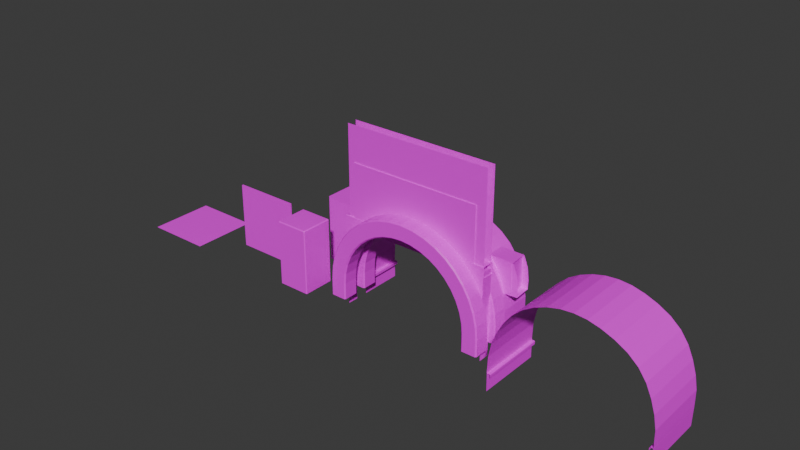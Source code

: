 # Source: BunkerSet.blend  (saved by Blender 4.0.36; exported with 4.5.12 LTS)
import bpy
from mathutils import Matrix  # noqa: F401  (used for matrix-valued properties, if any)

bpy.ops.wm.read_factory_settings(use_empty=True)
scene = bpy.context.scene
scene.name = 'Scene'

# ---- collections
col_collection = bpy.data.collections.new('Collection'); scene.collection.children.link(col_collection)

# ---- images (referenced by path relative to the original .blend; pixels are not part of the script)
import os
ASSET_DIR = os.environ.get("B2B_ASSET_DIR", "")  # directory of the original .blend (textures are referenced by path, not embedded)
HERE = os.path.dirname(os.path.abspath(__file__))  # packed textures are extracted next to this script under _unpacked/

def load_image(name, relpath, width, height, colorspace="sRGB"):
    """Load a texture the original file referenced (path relative to the .blend, or extracted next to this script)."""
    p = next((c for c in (os.path.join(HERE, relpath), os.path.join(ASSET_DIR, relpath)) if relpath and os.path.exists(c)), "")
    if p:
        img = bpy.data.images.load(p, check_existing=True)
        img.name = name
    else:  # same state as the original file: an image datablock whose file is absent (Cycles renders it pink)
        img = bpy.data.images.new(name, width, height)
        img.source = "FILE"
        img.filepath = "//" + (relpath or name)
    img.colorspace_settings.name = colorspace
    return img
img_concrete030_4k_jpg_color_jpg = load_image('Concrete030_4K-JPG_Color.jpg', 'Concrete030_4K-JPG_Color.jpg', 1024, 1024, 'sRGB')
img_concrete030_4k_jpg_normalgl_jpg = load_image('Concrete030_4K-JPG_NormalGL.jpg', 'Concrete030_4K-JPG_NormalGL.jpg', 1024, 1024, 'sRGB')
img_tape001_4k_jpg_color_jpg = load_image('Tape001_4K-JPG_Color.jpg', 'Tape001_4K-JPG_Color.jpg', 1024, 1024, 'sRGB')

# ---- materials (node trees are filled in below, after node groups)
mat_concrete = bpy.data.materials.new('Concrete')
mat_concrete.use_transparent_shadow = False
mat_metall_01 = bpy.data.materials.new('Metall 01')
mat_metall_01.use_transparent_shadow = False
mat_metall_02 = bpy.data.materials.new('Metall 02')
mat_metall_02.use_transparent_shadow = False
mat_light = bpy.data.materials.new('Light')
mat_light.use_transparent_shadow = False
mat_warning = bpy.data.materials.new('Warning')
mat_warning.use_transparent_shadow = False

# ---- node groups
ng_auto_smooth = bpy.data.node_groups.new('Auto Smooth', 'GeometryNodeTree')
_s = ng_auto_smooth.interface.new_socket(name='Geometry', in_out='OUTPUT', socket_type='NodeSocketGeometry')
_s = ng_auto_smooth.interface.new_socket(name='Geometry', in_out='INPUT', socket_type='NodeSocketGeometry')
_s = ng_auto_smooth.interface.new_socket(name='Angle', in_out='INPUT', socket_type='NodeSocketFloat')
_s.subtype = 'ANGLE'
_s.min_value = 0.0
_s.max_value = 3.142
ng_auto_smooth.is_modifier = True
_N = ng_auto_smooth.nodes; _L = ng_auto_smooth.links
n0 = _N.new('NodeGroupOutput'); n0.name = 'Group Output'; n0.location = (480, -100)
n1 = _N.new('NodeGroupInput'); n1.name = 'Group Input'; n1.location = (-420, -300)
n2 = _N.new('NodeGroupInput'); n2.name = 'Group Input.001'; n2.location = (-60, -100)
n3 = _N.new('GeometryNodeSetShadeSmooth'); n3.name = 'Set Shade Smooth'; n3.location = (120, -100)
n3.domain = 'EDGE'
n4 = _N.new('GeometryNodeSetShadeSmooth'); n4.name = 'Set Shade Smooth.001'; n4.location = (300, -100)
n5 = _N.new('GeometryNodeInputMeshEdgeAngle'); n5.name = 'Edge Angle'; n5.location = (-420, -220)
n6 = _N.new('GeometryNodeInputEdgeSmooth'); n6.name = 'Is Edge Smooth'; n6.location = (-60, -160)
n7 = _N.new('GeometryNodeInputShadeSmooth'); n7.name = 'Is Face Smooth'; n7.location = (-240, -340)
n8 = _N.new('FunctionNodeBooleanMath'); n8.name = 'Boolean Math'; n8.location = (-60, -220)
n9 = _N.new('FunctionNodeCompare'); n9.name = 'Compare'; n9.location = (-240, -180)
n9.operation = 'LESS_EQUAL'
_L.new(n5.outputs[0], n9.inputs[0])
_L.new(n4.outputs[0], n0.inputs[0])
_L.new(n1.outputs[1], n9.inputs[1])
_L.new(n9.outputs[0], n8.inputs[0])
_L.new(n7.outputs[0], n8.inputs[1])
_L.new(n2.outputs[0], n3.inputs[0])
_L.new(n6.outputs[0], n3.inputs[1])
_L.new(n3.outputs[0], n4.inputs[0])
_L.new(n8.outputs[0], n3.inputs[2])
n0.is_active_output = True

# ---- material node trees
mat_concrete.use_nodes = True; mat_concrete.node_tree.nodes.clear()
_N = mat_concrete.node_tree.nodes; _L = mat_concrete.node_tree.links
n0 = _N.new('ShaderNodeBsdfPrincipled'); n0.name = 'Principled BSDF'; n0.location = (10, 300)
n0.inputs[3].default_value = 1.45
n1 = _N.new('ShaderNodeOutputMaterial'); n1.name = 'Material Output'; n1.location = (300, 300)
n2 = _N.new('ShaderNodeTexImage'); n2.name = 'Image Texture'; n2.location = (-440, 338)
n2.image = img_concrete030_4k_jpg_color_jpg
n3 = _N.new('ShaderNodeTexImage'); n3.name = 'Image Texture.001'; n3.location = (-437, 23)
n3.image = img_concrete030_4k_jpg_normalgl_jpg
n4 = _N.new('ShaderNodeBump'); n4.name = 'Bump'; n4.location = (-140, 8)
n4.inputs[0].default_value = 0.725
n4.inputs[1].default_value = 1.0
n4.inputs[2].default_value = 1.0
_L.new(n0.outputs[0], n1.inputs[0])
_L.new(n2.outputs[0], n0.inputs[0])
_L.new(n4.outputs[0], n0.inputs[5])
_L.new(n3.outputs[0], n4.inputs[3])
n1.is_active_output = True
mat_metall_01.use_nodes = True; mat_metall_01.node_tree.nodes.clear()
_N = mat_metall_01.node_tree.nodes; _L = mat_metall_01.node_tree.links
n0 = _N.new('ShaderNodeBsdfPrincipled'); n0.name = 'Principled BSDF'; n0.location = (10, 300)
n0.inputs[3].default_value = 1.45
n1 = _N.new('ShaderNodeOutputMaterial'); n1.name = 'Material Output'; n1.location = (300, 300)
_L.new(n0.outputs[0], n1.inputs[0])
n1.is_active_output = True
mat_metall_02.use_nodes = True; mat_metall_02.node_tree.nodes.clear()
_N = mat_metall_02.node_tree.nodes; _L = mat_metall_02.node_tree.links
n0 = _N.new('ShaderNodeBsdfPrincipled'); n0.name = 'Principled BSDF'; n0.location = (10, 300)
n0.inputs[3].default_value = 1.45
n1 = _N.new('ShaderNodeOutputMaterial'); n1.name = 'Material Output'; n1.location = (300, 300)
_L.new(n0.outputs[0], n1.inputs[0])
n1.is_active_output = True
mat_light.use_nodes = True; mat_light.node_tree.nodes.clear()
_N = mat_light.node_tree.nodes; _L = mat_light.node_tree.links
n0 = _N.new('ShaderNodeBsdfPrincipled'); n0.name = 'Principled BSDF'; n0.location = (10, 300)
n0.inputs[3].default_value = 1.45
n1 = _N.new('ShaderNodeOutputMaterial'); n1.name = 'Material Output'; n1.location = (300, 300)
_L.new(n0.outputs[0], n1.inputs[0])
n1.is_active_output = True
mat_warning.use_nodes = True; mat_warning.node_tree.nodes.clear()
_N = mat_warning.node_tree.nodes; _L = mat_warning.node_tree.links
n0 = _N.new('ShaderNodeBsdfPrincipled'); n0.name = 'Principled BSDF'; n0.location = (10, 300)
n0.inputs[3].default_value = 1.45
n1 = _N.new('ShaderNodeOutputMaterial'); n1.name = 'Material Output'; n1.location = (300, 300)
n2 = _N.new('ShaderNodeTexImage'); n2.name = 'Image Texture'; n2.location = (-280, 280)
n2.image = img_tape001_4k_jpg_color_jpg
_L.new(n0.outputs[0], n1.inputs[0])
_L.new(n2.outputs[0], n0.inputs[0])
n1.is_active_output = True

# ---- world
world_world = bpy.data.worlds.new('World'); scene.world = world_world
world_world.use_nodes = True; world_world.node_tree.nodes.clear()
_N = world_world.node_tree.nodes; _L = world_world.node_tree.links
n0 = _N.new('ShaderNodeOutputWorld'); n0.name = 'World Output'; n0.location = (300, 300)
n1 = _N.new('ShaderNodeBackground'); n1.name = 'Background'; n1.location = (10, 300)
n1.inputs[0].default_value = (0.05088, 0.05088, 0.05088, 1.0)
_L.new(n1.outputs[0], n0.inputs[0])
n0.is_active_output = True
world_world.color = (0.05088, 0.05088, 0.05088)
world_world.use_sun_shadow = False
world_world.sun_shadow_jitter_overblur = 0.0

# ---- meshes
me_plane = bpy.data.meshes.new('Plane')
me_plane.from_pydata([(-1.0, -1.0, 0.0), (1.0, -1.0, 0.0), (-1.0, 1.0, 0.0), (1.0, 1.0, 0.0)], [], [(0, 1, 3, 2)])
_uv = me_plane.uv_layers.new(name='UVMap')
_uv.uv.foreach_set('vector', [0.0, 0.0, 1.0, 0.0, 1.0, 1.0, 0.0, 1.0])
me_plane.materials.append(mat_concrete)
me_plane.update()
me_plane_001 = bpy.data.meshes.new('Plane.001')
me_plane_001.from_pydata([(-2.0, -0.025, 1.0), (0.0, -0.025, 1.0), (-2.0, -0.025, -1.0), (-1.192e-07, -0.025, -1.0), (-2.0, 0.025, 1.0), (0.0, 0.025, 1.0), (-2.0, 0.025, -1.0), (-1.192e-07, 0.025, -1.0)], [], [(0, 2, 3, 1), (4, 5, 7, 6), (1, 3, 7, 5), (2, 0, 4, 6), (3, 2, 6, 7), (0, 1, 5, 4)])
_uv = me_plane_001.uv_layers.new(name='UVMap')
_uv.uv.foreach_set('vector', [1.0, -5.96e-08, -5.96e-08, 0.0, 0.0, 1.0, 1.0, 1.0, 1.0, -5.96e-08, 1.0, 1.0, 0.0, 1.0, -5.96e-08, 0.0, 0.05, 1.0, 0.05, -2.186e-09, 0.075, -3.278e-09, 0.075, 1.0, 0.075, 1.0, 0.075, -3.278e-09, 0.1, -4.371e-09, 0.1, 1.0, 4.464e-08, 1.0, 9.313e-10, -4.071e-17, 0.025, -1.093e-09, 0.025, 1.0, 0.025, 1.0, 0.025, -3.814e-10, 0.05, -1.474e-09, 0.05, 1.0])
me_plane_001.materials.append(mat_concrete)
me_plane_001.update()
me_cube = bpy.data.meshes.new('Cube')
me_cube.from_pydata([(-0.4751, -0.9751, 0.0), (-0.4751, -1.0, 0.02487), (-0.5, -0.9751, 0.02487), (-0.4751, -1.0, 1.975), (-0.4751, -0.9751, 2.0), (-0.5, -0.9751, 1.975), (-0.4751, -0.02487, 0.0), (-0.5, -0.02487, 0.02487), (-0.4751, 0.0, 0.02487), (-0.4751, -0.02487, 2.0), (-0.4751, 0.0, 1.975), (-0.5, -0.02487, 1.975), (0.4751, -0.9751, 0.0), (0.5, -0.9751, 0.02487), (0.4751, -1.0, 0.02487), (0.4751, -0.9751, 2.0), (0.4751, -1.0, 1.975), (0.5, -0.9751, 1.975), (0.4751, -0.02487, 0.0), (0.4751, 0.0, 0.02487), (0.5, -0.02487, 0.02487), (0.4751, -0.02487, 2.0), (0.5, -0.02487, 1.975), (0.4751, 0.0, 1.975)], [], [(14, 16, 3, 1), (20, 22, 17, 13), (21, 9, 4, 15), (2, 5, 11, 7), (8, 10, 23, 19), (0, 1, 2), (3, 4, 5), (6, 7, 8), (9, 10, 11), (12, 13, 14), (15, 16, 17), (18, 19, 20), (21, 22, 23), (6, 0, 2, 7), (1, 3, 5, 2), (4, 9, 11, 5), (10, 8, 7, 11), (18, 6, 8, 19), (9, 21, 23, 10), (22, 20, 19, 23), (12, 18, 20, 13), (21, 15, 17, 22), (16, 14, 13, 17), (0, 12, 14, 1), (15, 4, 3, 16), (6, 18, 12, 0)])
_uv = me_cube.uv_layers.new(name='UVMap')
_uv.uv.foreach_set('vector', [0.3002, 0.9897, 0.3002, 0.5858, 0.5785, 0.5858, 0.5785, 0.9897, 0.3002, 0.5785, 0.3002, 0.007285, 0.5785, 0.007285, 0.5785, 0.5785, 0.8641, 0.8714, 0.5858, 0.8714, 0.5858, 0.5931, 0.8641, 0.5931, 0.5931, 0.5785, 0.5931, 0.007285, 0.8714, 0.007285, 0.8714, 0.5785, 0.007285, 0.4039, 0.007285, 0.0, 0.2856, 0.0, 0.2856, 0.4039, 0.5785, 1.0, 0.5785, 0.9897, 0.5858, 0.9948, 0.5858, 0.007285, 0.5931, 0.0, 0.5931, 0.007285, 0.007285, 0.4142, 0.0, 0.4091, 0.007285, 0.4039, 0.8714, 0.0, 0.8787, 0.007285, 0.8714, 0.007285, 0.3002, 1.0, 0.2929, 0.9948, 0.3002, 0.9897, 0.5785, 0.0, 0.5858, 0.007285, 0.5785, 0.007285, 0.2856, 0.4142, 0.2856, 0.4039, 0.2929, 0.4091, 0.3002, 0.0, 0.3002, 0.007285, 0.2929, 0.007285, 0.8714, 0.5858, 0.5931, 0.5858, 0.5931, 0.5785, 0.8714, 0.5785, 0.5858, 0.5785, 0.5858, 0.007285, 0.5931, 0.007285, 0.5931, 0.5785, 0.5931, 0.0, 0.8714, 0.0, 0.8714, 0.007285, 0.5931, 0.007285, 0.8787, 0.007285, 0.8787, 0.5785, 0.8714, 0.5785, 0.8714, 0.007285, 0.2856, 0.4142, 0.007285, 0.4142, 0.007285, 0.4039, 0.2856, 0.4039, 0.5858, 0.8714, 0.8641, 0.8714, 0.8641, 0.8787, 0.5858, 0.8787, 0.3002, 0.007285, 0.3002, 0.5785, 0.2929, 0.5785, 0.2929, 0.007285, 0.5785, 0.5858, 0.3002, 0.5858, 0.3002, 0.5785, 0.5785, 0.5785, 0.3002, 0.0, 0.5785, 0.0, 0.5785, 0.007285, 0.3002, 0.007285, 0.5858, 0.007285, 0.5858, 0.5785, 0.5785, 0.5785, 0.5785, 0.007285, 0.5785, 1.0, 0.3002, 1.0, 0.3002, 0.9897, 0.5785, 0.9897, 0.8641, 0.5931, 0.5858, 0.5931, 0.5858, 0.5858, 0.8641, 0.5858, 0.007285, 0.4142, 0.2856, 0.4142, 0.2856, 0.611, 0.007285, 0.611])
me_cube.materials.append(mat_concrete)
me_cube.update()
me_cube_001 = bpy.data.meshes.new('Cube.001')
me_cube_001.from_pydata([(-2.038, 0.0, 0.5), (-2.0, -0.03765, 0.5), (-2.038, 0.0, 0.0), (-2.0, -0.03765, 0.0), (-2.0, -0.4624, 0.5), (-2.038, -0.5, 0.5), (-2.0, -0.4624, 0.0), (-2.038, -0.5, 0.0), (-2.5, -0.03765, 0.5), (-2.462, 0.0, 0.5), (-2.5, -0.03765, 0.0), (-2.462, 0.0, 0.0), (-2.462, -0.5, 0.5), (-2.5, -0.4624, 0.5), (-2.462, -0.5, 0.0), (-2.5, -0.4624, 0.0), (-2.013, 0.0, 0.8188), (-1.975, -0.03765, 0.8129), (-1.975, -0.4624, 0.8129), (-2.013, -0.5, 0.8188), (-2.469, -0.03765, 0.8911), (-2.432, 0.0, 0.8852), (-2.432, -0.5, 0.8852), (-2.469, -0.4624, 0.8911), (-1.938, 0.0, 1.13), (-1.902, -0.03765, 1.118), (-1.902, -0.4624, 1.118), (-1.938, -0.5, 1.13), (-2.378, -0.03765, 1.273), (-2.342, 0.0, 1.261), (-2.342, -0.5, 1.261), (-2.378, -0.4624, 1.273), (-1.816, 0.0, 1.425), (-1.782, -0.03765, 1.408), (-1.782, -0.4624, 1.408), (-1.816, -0.5, 1.425), (-2.228, -0.03765, 1.635), (-2.194, 0.0, 1.618), (-2.194, -0.5, 1.618), (-2.228, -0.4624, 1.635), (-1.649, 0.0, 1.698), (-1.618, -0.03765, 1.676), (-1.618, -0.4624, 1.676), (-1.649, -0.5, 1.698), (-2.023, -0.03765, 1.969), (-1.992, 0.0, 1.947), (-1.992, -0.5, 1.947), (-2.023, -0.4624, 1.969), (-1.441, 0.0, 1.941), (-1.414, -0.03765, 1.914), (-1.414, -0.4624, 1.914), (-1.441, -0.5, 1.941), (-1.768, -0.03765, 2.268), (-1.741, 0.0, 2.241), (-1.741, -0.5, 2.241), (-1.768, -0.4624, 2.268), (-1.198, 0.0, 2.149), (-1.176, -0.03765, 2.118), (-1.176, -0.4624, 2.118), (-1.198, -0.5, 2.149), (-1.469, -0.03765, 2.523), (-1.447, 0.0, 2.492), (-1.447, -0.5, 2.492), (-1.469, -0.4624, 2.523), (-0.9251, 0.0, 2.316), (-0.908, -0.03765, 2.282), (-0.908, -0.4624, 2.282), (-0.9251, -0.5, 2.316), (-1.135, -0.03765, 2.728), (-1.118, 0.0, 2.694), (-1.118, -0.5, 2.694), (-1.135, -0.4624, 2.728), (-0.6297, 0.0, 2.438), (-0.618, -0.03765, 2.402), (-0.618, -0.4624, 2.402), (-0.6297, -0.5, 2.438), (-0.7725, -0.03765, 2.878), (-0.7609, 0.0, 2.842), (-0.7609, -0.5, 2.842), (-0.7725, -0.4624, 2.878), (-0.3188, 0.0, 2.513), (-0.3129, -0.03765, 2.475), (-0.3129, -0.4624, 2.475), (-0.3188, -0.5, 2.513), (-0.3911, -0.03765, 2.969), (-0.3852, 0.0, 2.932), (-0.3852, -0.5, 2.932), (-0.3911, -0.4624, 2.969), (-2.861e-06, 0.0, 2.538), (-2.861e-06, -0.03765, 2.5), (-2.861e-06, -0.4624, 2.5), (-2.861e-06, -0.5, 2.538), (-2.861e-06, -0.03765, 3.0), (-2.861e-06, 0.0, 2.962), (-2.861e-06, -0.5, 2.962), (-2.861e-06, -0.4624, 3.0), (0.3188, 0.0, 2.513), (0.3129, -0.03765, 2.475), (0.3129, -0.4624, 2.475), (0.3188, -0.5, 2.513), (0.3911, -0.03765, 2.969), (0.3852, 0.0, 2.932), (0.3852, -0.5, 2.932), (0.3911, -0.4624, 2.969), (0.6297, 0.0, 2.438), (0.618, -0.03765, 2.402), (0.618, -0.4624, 2.402), (0.6297, -0.5, 2.438), (0.7725, -0.03765, 2.878), (0.7609, 0.0, 2.842), (0.7609, -0.5, 2.842), (0.7725, -0.4624, 2.878), (0.9251, 0.0, 2.316), (0.908, -0.03765, 2.282), (0.908, -0.4624, 2.282), (0.9251, -0.5, 2.316), (1.135, -0.03765, 2.728), (1.118, 0.0, 2.694), (1.118, -0.5, 2.694), (1.135, -0.4624, 2.728), (1.198, 0.0, 2.149), (1.176, -0.03765, 2.118), (1.176, -0.4624, 2.118), (1.198, -0.5, 2.149), (1.469, -0.03765, 2.523), (1.447, 0.0, 2.492), (1.447, -0.5, 2.492), (1.469, -0.4624, 2.523), (1.441, 0.0, 1.941), (1.414, -0.03765, 1.914), (1.414, -0.4624, 1.914), (1.441, -0.5, 1.941), (1.768, -0.03765, 2.268), (1.741, 0.0, 2.241), (1.741, -0.5, 2.241), (1.768, -0.4624, 2.268), (1.649, 0.0, 1.698), (1.618, -0.03765, 1.676), (1.618, -0.4624, 1.676), (1.649, -0.5, 1.698), (2.023, -0.03765, 1.969), (1.992, 0.0, 1.947), (1.992, -0.5, 1.947), (2.023, -0.4624, 1.969), (1.816, 0.0, 1.425), (1.782, -0.03765, 1.408), (1.782, -0.4624, 1.408), (1.816, -0.5, 1.425), (2.228, -0.03765, 1.635), (2.194, 0.0, 1.618), (2.194, -0.5, 1.618), (2.228, -0.4624, 1.635), (1.938, 0.0, 1.13), (1.902, -0.03765, 1.118), (1.902, -0.4624, 1.118), (1.938, -0.5, 1.13), (2.378, -0.03765, 1.273), (2.342, 0.0, 1.261), (2.342, -0.5, 1.261), (2.378, -0.4624, 1.273), (2.013, 0.0, 0.8188), (1.975, -0.03765, 0.8129), (1.975, -0.4624, 0.8129), (2.013, -0.5, 0.8188), (2.469, -0.03765, 0.8911), (2.432, 0.0, 0.8852), (2.432, -0.5, 0.8852), (2.469, -0.4624, 0.8911), (2.038, 0.0, 0.5), (2.0, -0.03765, 0.5), (2.0, -0.4624, 0.5), (2.038, -0.5, 0.5), (2.5, -0.03765, 0.5), (2.462, 0.0, 0.5), (2.462, -0.5, 0.5), (2.5, -0.4624, 0.5), (2.038, -0.5, 6.071e-06), (2.0, -0.4624, 6.08e-06), (2.5, -0.4624, 5.96e-06), (2.462, -0.5, 5.969e-06), (2.462, 0.0, 5.969e-06), (2.5, -0.03765, 5.96e-06), (2.0, -0.03765, 6.08e-06), (2.038, 0.0, 6.071e-06)], [], [(16, 21, 29, 24), (15, 13, 8, 10), (4, 1, 17, 18), (8, 13, 23, 20), (0, 9, 21, 16), (12, 5, 19, 22), (22, 19, 27, 30), (3, 1, 4, 6), (7, 5, 12, 14), (10, 11, 2, 3, 6, 7, 14, 15), (32, 37, 45, 40), (18, 17, 25, 26), (24, 29, 37, 32), (20, 23, 31, 28), (40, 45, 53, 48), (28, 31, 39, 36), (30, 27, 35, 38), (26, 25, 33, 34), (46, 43, 51, 54), (36, 39, 47, 44), (38, 35, 43, 46), (34, 33, 41, 42), (56, 61, 69, 64), (42, 41, 49, 50), (48, 53, 61, 56), (44, 47, 55, 52), (60, 63, 71, 68), (52, 55, 63, 60), (54, 51, 59, 62), (50, 49, 57, 58), (70, 67, 75, 78), (62, 59, 67, 70), (58, 57, 65, 66), (64, 69, 77, 72), (80, 85, 93, 88), (66, 65, 73, 74), (72, 77, 85, 80), (68, 71, 79, 76), (86, 83, 91, 94), (76, 79, 87, 84), (78, 75, 83, 86), (74, 73, 81, 82), (90, 89, 97, 98), (82, 81, 89, 90), (88, 93, 101, 96), (84, 87, 95, 92), (104, 109, 117, 112), (96, 101, 109, 104), (92, 95, 103, 100), (94, 91, 99, 102), (110, 107, 115, 118), (100, 103, 111, 108), (102, 99, 107, 110), (98, 97, 105, 106), (120, 125, 133, 128), (106, 105, 113, 114), (112, 117, 125, 120), (108, 111, 119, 116), (128, 133, 141, 136), (116, 119, 127, 124), (118, 115, 123, 126), (114, 113, 121, 122), (134, 131, 139, 142), (124, 127, 135, 132), (126, 123, 131, 134), (122, 121, 129, 130), (144, 149, 157, 152), (130, 129, 137, 138), (136, 141, 149, 144), (132, 135, 143, 140), (148, 151, 159, 156), (140, 143, 151, 148), (142, 139, 147, 150), (138, 137, 145, 146), (158, 155, 163, 166), (150, 147, 155, 158), (146, 145, 153, 154), (152, 157, 165, 160), (168, 173, 180, 183), (154, 153, 161, 162), (160, 165, 173, 168), (156, 159, 167, 164), (182, 183, 180, 181, 178, 179, 176, 177), (164, 167, 175, 172), (166, 163, 171, 174), (162, 161, 169, 170), (172, 175, 178, 181), (174, 171, 176, 179), (170, 169, 182, 177), (5, 7, 6, 4), (1, 3, 2, 0), (14, 12, 13, 15), (9, 11, 10, 8), (12, 22, 23, 13), (21, 9, 8, 20), (17, 1, 0, 16), (4, 18, 19, 5), (16, 24, 25, 17), (27, 19, 18, 26), (20, 28, 29, 21), (22, 30, 31, 23), (30, 38, 39, 31), (37, 29, 28, 36), (26, 34, 35, 27), (24, 32, 33, 25), (38, 46, 47, 39), (45, 37, 36, 44), (34, 42, 43, 35), (32, 40, 41, 33), (40, 48, 49, 41), (51, 43, 42, 50), (44, 52, 53, 45), (46, 54, 55, 47), (54, 62, 63, 55), (61, 53, 52, 60), (50, 58, 59, 51), (48, 56, 57, 49), (58, 66, 67, 59), (71, 63, 62, 70), (56, 64, 65, 57), (60, 68, 69, 61), (64, 72, 73, 65), (75, 67, 66, 74), (68, 76, 77, 69), (70, 78, 79, 71), (78, 86, 87, 79), (85, 77, 76, 84), (74, 82, 83, 75), (72, 80, 81, 73), (80, 88, 89, 81), (91, 83, 82, 90), (84, 92, 93, 85), (86, 94, 95, 87), (92, 100, 101, 93), (97, 89, 88, 96), (94, 102, 103, 95), (90, 98, 99, 91), (102, 110, 111, 103), (109, 101, 100, 108), (98, 106, 107, 99), (96, 104, 105, 97), (104, 112, 113, 105), (115, 107, 106, 114), (108, 116, 117, 109), (110, 118, 119, 111), (118, 126, 127, 119), (125, 117, 116, 124), (114, 122, 123, 115), (112, 120, 121, 113), (126, 134, 135, 127), (133, 125, 124, 132), (122, 130, 131, 123), (120, 128, 129, 121), (128, 136, 137, 129), (139, 131, 130, 138), (132, 140, 141, 133), (134, 142, 143, 135), (142, 150, 151, 143), (149, 141, 140, 148), (138, 146, 147, 139), (136, 144, 145, 137), (146, 154, 155, 147), (159, 151, 150, 158), (144, 152, 153, 145), (148, 156, 157, 149), (152, 160, 161, 153), (163, 155, 154, 162), (156, 164, 165, 157), (158, 166, 167, 159), (166, 174, 175, 167), (173, 165, 164, 172), (162, 170, 171, 163), (160, 168, 169, 161), (174, 179, 178, 175), (180, 173, 172, 181), (170, 177, 176, 171), (168, 183, 182, 169), (11, 9, 0, 2)])
_uv = me_cube_001.uv_layers.new(name='UVMap')
_uv.uv.foreach_set('vector', [0.9086, 1.156, 0.8822, 1.323, 0.733, 1.287, 0.7851, 1.127, 0.005378, 0.9625, 0.005378, 0.8943, 0.06605, 0.8943, 0.06605, 0.9625, 1.271, 0.2883, 1.383, 0.2883, 1.383, 0.3683, 1.271, 0.3683, 0.06605, 0.8943, 0.005378, 0.8943, 0.005378, 0.8423, 0.06605, 0.8423, 1.035, 1.166, 1.035, 1.335, 0.8822, 1.323, 0.9086, 1.156, 0.913, -9.652e-08, 0.8342, 1.0, 0.07869, 1.0, -1.404e-07, -1.105e-08, 0.07045, -0.7852, 0.181, -0.7809, 0.181, -0.7334, 0.07045, -0.7376, 1.383, 0.1586, 1.383, 0.2883, 1.271, 0.2883, 1.271, 0.1586, 0.8275, -0.3065, 0.8274, -0.06781, 0.6248, -0.06781, 0.6247, -0.3065, 0.273, 0.7803, 0.2681, 0.7857, 0.2128, 0.7857, 0.2079, 0.7803, 0.2079, 0.7197, 0.2128, 0.7143, 0.2681, 0.7143, 0.273, 0.7197, 0.6678, 1.078, 0.5913, 1.228, 0.4604, 1.148, 0.5595, 1.012, 1.271, 0.3683, 1.383, 0.3683, 1.383, 0.444, 1.271, 0.444, 0.7851, 1.127, 0.733, 1.287, 0.5913, 1.228, 0.6678, 1.078, 0.06605, 0.8423, 0.005378, 0.8423, 0.005378, 0.7942, 0.06605, 0.7942, 0.5595, 1.012, 0.4604, 1.148, 0.3437, 1.049, 0.4629, 0.9294, 0.06605, 0.7942, 0.005378, 0.7942, 0.005378, 0.7512, 0.06605, 0.7512, 0.07045, -0.7376, 0.181, -0.7334, 0.181, -0.6556, 0.07045, -0.6594, 1.271, 0.444, 1.383, 0.444, 1.383, 0.5135, 1.271, 0.5135, 0.07045, -0.5527, 0.181, -0.5492, 0.181, -0.4171, 0.07046, -0.4201, 0.06605, 0.7512, 0.005378, 0.7512, 0.005378, 0.7143, 0.06605, 0.7143, 0.07045, -0.6594, 0.181, -0.6556, 0.181, -0.5492, 0.07045, -0.5527, -0.1798, 0.1612, -0.06777, 0.1612, -0.06777, 0.2297, -0.1798, 0.2297, 0.3805, 0.8328, 0.2441, 0.9319, 0.1639, 0.8011, 0.3141, 0.7246, -0.1798, 0.2297, -0.06777, 0.2297, -0.06777, 0.3047, -0.1798, 0.3047, 0.463, 0.9294, 0.3437, 1.049, 0.2441, 0.9319, 0.3805, 0.8328, 0.9232, 0.5035, 0.8625, 0.5035, 0.8625, 0.4639, 0.9232, 0.4639, 0.9232, 0.4186, 0.8625, 0.4186, 0.8625, 0.3686, 0.9232, 0.3686, 0.9232, 0.4639, 0.8625, 0.4639, 0.8625, 0.4186, 0.9232, 0.4186, 0.07046, -0.4201, 0.181, -0.4171, 0.181, -0.2623, 0.07046, -0.2649, -0.1798, 0.3047, -0.06777, 0.3047, -0.06777, 0.3842, -0.1798, 0.3842, 0.07046, -0.09075, 0.181, -0.08879, 0.181, 0.09923, 0.07046, 0.09789, 0.07046, -0.2649, 0.181, -0.2623, 0.181, -0.08879, 0.07046, -0.09075, -0.1798, 0.3842, -0.06777, 0.3842, -0.06777, 0.4664, -0.1798, 0.4664, 0.3141, 0.7246, 0.1639, 0.8011, 0.1052, 0.6593, 0.2655, 0.6072, 0.2359, 0.4837, 0.06937, 0.5101, 0.05733, 0.3571, 0.2259, 0.3571, -0.1798, 0.4664, -0.06777, 0.4664, -0.06777, 0.5491, -0.1798, 0.5491, 0.2655, 0.6072, 0.1052, 0.6593, 0.06937, 0.5101, 0.2359, 0.4837, 0.9232, 0.3686, 0.8625, 0.3686, 0.8625, 0.3153, 0.9232, 0.3153, 0.07046, 0.2964, 0.181, 0.2971, 0.181, 0.5, 0.07046, 0.5, 0.9232, 0.3153, 0.8625, 0.3153, 0.8625, 0.26, 0.9232, 0.26, 0.07046, 0.09789, 0.181, 0.09923, 0.181, 0.2971, 0.07046, 0.2964, -0.1798, 0.5491, -0.06777, 0.5491, -0.06777, 0.6304, -0.1798, 0.6304, -0.1798, 0.7083, -0.06777, 0.7083, -0.06777, 0.7808, -0.1798, 0.7808, -0.1798, 0.6304, -0.06777, 0.6304, -0.06777, 0.7083, -0.1798, 0.7083, 0.2259, 0.3571, 0.05733, 0.3571, 0.06937, 0.2042, 0.2359, 0.2305, 0.9232, 0.26, 0.8625, 0.26, 0.8625, 0.2039, 0.9232, 0.2039, 0.2655, 0.1071, 0.1052, 0.05497, 0.1639, -0.0868, 0.3141, -0.01026, 0.2359, 0.2305, 0.06937, 0.2042, 0.1052, 0.05497, 0.2655, 0.1071, 0.9232, 0.2039, 0.8625, 0.2039, 0.8625, 0.1486, 0.9232, 0.1486, 0.07046, 0.5, 0.181, 0.5, 0.181, 0.7029, 0.07046, 0.7036, 0.07046, 0.9021, 0.181, 0.9008, 0.181, 1.089, 0.07046, 1.091, 0.9232, 0.1486, 0.8625, 0.1486, 0.8625, 0.09527, 0.9232, 0.09527, 0.07046, 0.7036, 0.181, 0.7029, 0.181, 0.9008, 0.07046, 0.9021, -0.1798, 0.7808, -0.06777, 0.7808, -0.06777, 0.8461, -0.1798, 0.8461, 0.3805, -0.1185, 0.2441, -0.2176, 0.3437, -0.3343, 0.4629, -0.2151, -0.1798, 0.8461, -0.06777, 0.8461, -0.06777, 0.9027, -0.1798, 0.9027, 0.3141, -0.01026, 0.1639, -0.0868, 0.2441, -0.2176, 0.3805, -0.1185, 0.9232, 0.09527, 0.8625, 0.09527, 0.8625, 0.04534, 0.9232, 0.04534, 0.4629, -0.2151, 0.3437, -0.3343, 0.4604, -0.434, 0.5595, -0.2976, 0.9232, 0.04534, 0.8625, 0.04534, 0.8625, 0.0, 0.9232, 0.0, 0.07046, 1.091, 0.181, 1.089, 0.181, 1.262, 0.07046, 1.265, -0.1997, 1.129, -0.3117, 1.129, -0.3117, 1.067, -0.1997, 1.067, 0.07046, 1.42, 0.181, 1.417, 0.181, 1.549, 0.07045, 1.553, 0.9339, 0.0, 0.9946, 0.0, 0.9946, 0.04349, 0.9339, 0.04349, 0.07046, 1.265, 0.181, 1.262, 0.181, 1.417, 0.07046, 1.42, -0.1997, 1.067, -0.3117, 1.067, -0.3117, 0.9965, -0.1997, 0.9965, 0.6678, -0.3639, 0.5913, -0.5141, 0.733, -0.5729, 0.7851, -0.4125, -0.1997, 0.9965, -0.3117, 0.9965, -0.3117, 0.9204, -0.1997, 0.9204, 0.5595, -0.2976, 0.4604, -0.434, 0.5913, -0.5141, 0.6678, -0.3639, 0.9339, 0.04349, 0.9946, 0.04349, 0.9946, 0.09197, 0.9339, 0.09197, 0.9339, 0.1443, 0.9946, 0.1443, 0.9946, 0.199, 0.9339, 0.199, 0.9339, 0.09197, 0.9946, 0.09197, 0.9946, 0.1443, 0.9339, 0.1443, 0.07045, 1.553, 0.181, 1.549, 0.181, 1.656, 0.07045, 1.659, -0.1997, 0.9204, -0.3117, 0.9204, -0.3117, 0.8401, -0.1997, 0.8401, 0.07045, 1.738, 0.181, 1.733, 0.181, 1.781, 0.07045, 1.785, 0.07045, 1.659, 0.181, 1.656, 0.181, 1.733, 0.07045, 1.738, -0.1997, 0.8401, -0.3117, 0.8401, -0.3117, 0.7576, -0.1997, 0.7576, 0.7851, -0.4125, 0.733, -0.5729, 0.8822, -0.6087, 0.9086, -0.4422, 1.035, -0.4521, 1.035, -0.6207, 1.234, -0.6207, 1.234, -0.4521, -0.1997, 0.7576, -0.3117, 0.7576, -0.3117, 0.675, -0.1997, 0.675, 0.9086, -0.4422, 0.8822, -0.6087, 1.035, -0.6207, 1.035, -0.4521, 0.9339, 0.199, 0.9946, 0.199, 0.9946, 0.255, 0.9339, 0.255, 0.2079, 0.7803, 0.203, 0.7857, 0.1478, 0.7857, 0.1429, 0.7803, 0.1429, 0.7197, 0.1478, 0.7143, 0.203, 0.7143, 0.2079, 0.7197, 0.9339, 0.255, 0.9946, 0.255, 0.9946, 0.3108, 0.9339, 0.3108, 0.913, 3.518e-08, 0.8343, 1.0, 0.07872, 1.0, 0.0, 0.0, -0.1997, 0.675, -0.3117, 0.675, -0.3117, 0.5943, -0.1997, 0.5943, 0.9339, 0.3108, 0.9946, 0.3108, 0.9946, 0.381, 0.9339, 0.381, 0.6067, -0.2885, 0.6067, -0.08583, 0.368, -0.08582, 0.368, -0.2885, -0.1997, 0.5943, -0.3117, 0.5943, -0.3117, 0.4684, -0.1997, 0.4684, 0.05092, 0.9003, 0.05092, 0.987, 0.04428, 0.987, 0.04428, 0.9003, -0.838, 1.663, -0.838, 1.899, -0.8561, 1.899, -0.8561, 1.663, 0.6247, -0.3065, 0.6248, -0.06781, 0.6067, -0.06781, 0.6067, -0.3065, 0.7857, 0.7089, 0.8571, 0.7089, 0.8571, 0.7143, 0.7857, 0.7143, 0.3049, 0.0266, 0.06031, -0.6981, 0.05048, -0.6985, 0.3013, 0.02646, 0.7307, 0.7046, 0.7857, 0.7089, 0.7857, 0.7143, 0.7298, 0.7099, -0.838, 1.517, -0.838, 1.663, -0.8561, 1.663, -0.8561, 1.517, 0.04428, 0.9003, 0.04428, 0.8468, 0.05092, 0.8468, 0.05092, 0.9003, -0.8561, 1.517, -0.8561, 1.379, -0.838, 1.379, -0.838, 1.517, 0.05092, 0.7962, 0.05092, 0.8468, 0.04428, 0.8468, 0.04428, 0.7962, 0.7298, 0.7099, 0.6754, 0.6968, 0.677, 0.6917, 0.7307, 0.7046, 0.07045, -0.7852, 0.07045, -0.7376, 0.06063, -0.7379, 0.06063, -0.7856, 0.07045, -0.7376, 0.07045, -0.6594, 0.06063, -0.6598, 0.06063, -0.7379, 0.626, 0.6706, 0.677, 0.6917, 0.6754, 0.6968, 0.6236, 0.6754, 0.04428, 0.7962, 0.04428, 0.7498, 0.05092, 0.7498, 0.05092, 0.7962, -0.8561, 1.379, -0.8561, 1.253, -0.838, 1.253, -0.838, 1.379, 0.07045, -0.6594, 0.07045, -0.5527, 0.06063, -0.553, 0.06063, -0.6598, 0.579, 0.6417, 0.626, 0.6706, 0.6236, 0.6754, 0.5758, 0.6461, 0.1101, -0.9402, 0.1101, -0.809, 0.09794, -0.8094, 0.09794, -0.9406, 1.1, 0.924, 0.9695, 0.8438, 0.9802, 0.8292, 1.109, 0.9079, 0.9695, 0.8438, 0.8528, 0.7441, 0.8656, 0.7313, 0.9802, 0.8292, 0.09794, -0.6463, 0.09794, -0.8094, 0.1101, -0.809, 0.1101, -0.646, 0.9232, 0.5035, 0.9232, 0.4639, 0.9286, 0.4642, 0.9286, 0.5032, 0.8571, 0.5032, 0.8571, 0.4642, 0.8625, 0.4639, 0.8625, 0.5035, 0.8571, 0.4635, 0.8571, 0.4189, 0.8625, 0.4186, 0.8625, 0.4639, 0.9286, 0.4189, 0.9286, 0.4635, 0.9232, 0.4639, 0.9232, 0.4186, 0.1101, -0.646, 0.1101, -0.4551, 0.09794, -0.4554, 0.09794, -0.6463, 0.8528, 0.7441, 0.7531, 0.6274, 0.7677, 0.6167, 0.8656, 0.7313, 0.1101, -0.4551, 0.1101, -0.241, 0.09794, -0.2412, 0.09794, -0.4554, 0.8625, 0.3686, 0.8625, 0.4186, 0.8571, 0.4182, 0.8571, 0.369, 0.7531, 0.6274, 0.6728, 0.4965, 0.689, 0.4882, 0.7677, 0.6167, 0.9232, 0.4186, 0.9232, 0.3686, 0.9286, 0.369, 0.9286, 0.4182, 0.6728, 0.4965, 0.6141, 0.3546, 0.6313, 0.349, 0.689, 0.4882, 0.09794, -0.009228, 0.09794, -0.2412, 0.1101, -0.241, 0.1101, -0.009081, 0.9232, 0.3686, 0.9232, 0.3153, 0.9286, 0.3157, 0.9286, 0.3682, 0.8571, 0.3682, 0.8571, 0.3157, 0.8625, 0.3153, 0.8625, 0.3686, 0.8571, 0.3149, 0.8571, 0.2604, 0.8625, 0.26, 0.8625, 0.3153, 0.9286, 0.2604, 0.9286, 0.3149, 0.9232, 0.3153, 0.9232, 0.26, 0.1101, -0.009081, 0.1101, 0.235, 0.09794, 0.235, 0.09794, -0.009228, 0.6141, 0.3546, 0.5782, 0.2053, 0.5961, 0.2025, 0.6313, 0.349, 0.5782, 0.2053, 0.5662, 0.05227, 0.5843, 0.05227, 0.5961, 0.2025, 0.09794, 0.4853, 0.09794, 0.235, 0.1101, 0.235, 0.1101, 0.4853, 0.9232, 0.26, 0.9232, 0.2039, 0.9286, 0.2043, 0.9286, 0.2595, 0.8571, 0.2595, 0.8571, 0.2043, 0.8625, 0.2039, 0.8625, 0.26, 0.9232, 0.2039, 0.9232, 0.1486, 0.9286, 0.149, 0.9286, 0.2035, 0.5961, -0.09795, 0.5843, 0.05227, 0.5662, 0.05227, 0.5782, -0.1008, 0.8571, 0.2035, 0.8571, 0.149, 0.8625, 0.1486, 0.8625, 0.2039, 0.1101, 0.4853, 0.1101, 0.7356, 0.09794, 0.7357, 0.09794, 0.4853, 0.8571, 0.1482, 0.8571, 0.09568, 0.8625, 0.09527, 0.8625, 0.1486, 0.9286, 0.09568, 0.9286, 0.1482, 0.9232, 0.1486, 0.9232, 0.09527, 0.1101, 0.7356, 0.1101, 0.9797, 0.09794, 0.9799, 0.09794, 0.7357, 0.5782, -0.1008, 0.6141, -0.2501, 0.6313, -0.2445, 0.5961, -0.09795, 0.6141, -0.2501, 0.6728, -0.3919, 0.689, -0.3837, 0.6313, -0.2445, 0.09794, 1.212, 0.09794, 0.9799, 0.1101, 0.9797, 0.1101, 1.212, 0.9232, 0.09527, 0.9232, 0.04534, 0.9286, 0.04572, 0.9286, 0.0949, 0.8571, 0.0949, 0.8571, 0.04572, 0.8625, 0.04534, 0.8625, 0.09527, 0.8571, 0.045, 0.8571, 0.0003424, 0.8625, 0.0, 0.8625, 0.04534, 0.9286, 0.0003424, 0.9286, 0.045, 0.9232, 0.04534, 0.9232, 0.0, 0.1101, 1.212, 0.1101, 1.426, 0.09794, 1.426, 0.09794, 1.212, 0.6728, -0.3919, 0.7531, -0.5228, 0.7677, -0.5122, 0.689, -0.3837, 0.07046, 1.265, 0.07046, 1.42, 0.06063, 1.42, 0.06063, 1.265, 0.537, 0.1084, 0.5011, 0.1504, 0.4968, 0.1472, 0.5332, 0.1046, 0.1101, 1.426, 0.1101, 1.617, 0.09794, 1.617, 0.09794, 1.426, 0.7531, -0.5228, 0.8528, -0.6396, 0.8656, -0.6267, 0.7677, -0.5122, 0.8528, -0.6396, 0.9695, -0.7393, 0.9802, -0.7246, 0.8656, -0.6267, 0.09794, 1.78, 0.09794, 1.617, 0.1101, 1.617, 0.1101, 1.78, 0.5332, 0.1046, 0.5758, 0.06821, 0.579, 0.07257, 0.537, 0.1084, 0.07046, 1.42, 0.07045, 1.553, 0.06063, 1.553, 0.06063, 1.42, 0.07045, 1.553, 0.07045, 1.659, 0.06063, 1.66, 0.06063, 1.553, 0.626, 0.04373, 0.579, 0.07257, 0.5758, 0.06821, 0.6236, 0.03893, 0.1101, 1.78, 0.1101, 1.911, 0.09794, 1.911, 0.09794, 1.78, 0.9695, -0.7393, 1.1, -0.8195, 1.109, -0.8033, 0.9802, -0.7246, 0.1101, 1.911, 0.1101, 2.007, 0.09794, 2.007, 0.09794, 1.911, 0.06063, 1.738, 0.06063, 1.66, 0.07045, 1.659, 0.07045, 1.738, 1.1, -0.8195, 1.242, -0.8782, 1.248, -0.861, 1.109, -0.8033, 0.6236, 0.03893, 0.6754, 0.01748, 0.677, 0.02261, 0.626, 0.04373, 1.242, -0.8782, 1.392, -0.9141, 1.394, -0.8962, 1.248, -0.861, 0.09794, 2.066, 0.09794, 2.007, 0.1101, 2.007, 0.1101, 2.066, 0.6754, 0.01748, 0.7298, 0.004397, 0.7307, 0.009723, 0.677, 0.02261, 0.07045, 1.738, 0.07045, 1.785, 0.06063, 1.786, 0.06063, 1.738, 1.0, 0.2554, 1.0, 0.3103, 0.9946, 0.3108, 0.9946, 0.255, 0.7857, 0.005391, 0.7307, 0.009723, 0.7298, 0.004397, 0.7857, 3.377e-08, 1.027, 0.6418, 1.027, 0.6958, 1.021, 0.6958, 1.021, 0.6418, 1.392, -0.9141, 1.545, -0.9261, 1.545, -0.908, 1.394, -0.8962, 1.0, 0.3108, 1.0, 0.381, 0.9946, 0.381, 0.9946, 0.3108, 0.8571, 0.005391, 0.7857, 0.005391, 0.7857, 3.377e-08, 0.8571, 3.065e-08, 1.027, 0.6958, 1.027, 0.7799, 1.021, 0.7799, 1.021, 0.6958, 1.545, -0.9261, 1.785, -0.9261, 1.785, -0.908, 1.545, -0.908, 1.234, 1.335, 1.035, 1.335, 1.035, 1.166, 1.234, 1.166])
me_cube_001.materials.append(mat_concrete)
me_cube_001.update()
me_cube_002 = bpy.data.meshes.new('Cube.002')
me_cube_002.from_pydata([(-2.296, 1.0, 0.2044), (-2.29, 1.0, -0.4386), (-2.296, -0.9994, 0.2044), (-2.29, -0.9994, -0.4386), (-2.279, 1.0, 0.6097), (-2.279, -0.9994, 0.6097), (-2.201, 1.0, 1.003), (-2.201, -0.9994, 1.003), (-2.065, 1.0, 1.382), (-2.065, -0.9994, 1.382), (-1.877, 1.0, 1.736), (-1.877, -0.9994, 1.736), (-1.643, 1.0, 2.047), (-1.643, -0.9994, 2.047), (-1.364, 1.0, 2.3), (-1.364, -0.9994, 2.3), (-1.047, 1.0, 2.495), (-1.047, -0.9994, 2.495), (-0.708, 1.0, 2.636), (-0.708, -0.9994, 2.636), (-0.3582, 1.0, 2.725), (-0.3582, -0.9994, 2.725), (-3.115e-06, 1.0, 2.754), (-3.115e-06, -0.9994, 2.754), (0.3582, 1.0, 2.725), (0.3582, -0.9994, 2.725), (0.7096, 1.0, 2.635), (0.7096, -0.9994, 2.635), (1.072, 1.0, 2.492), (1.072, -0.9994, 2.492), (1.423, 1.0, 2.293), (1.423, -0.9994, 2.293), (1.719, 1.0, 2.037), (1.719, -0.9994, 2.037), (1.942, 1.0, 1.726), (1.942, -0.9994, 1.726), (2.105, 1.0, 1.372), (2.105, -0.9994, 1.372), (2.226, 1.0, 0.9936), (2.226, -0.9994, 0.9936), (2.297, 1.0, 0.6026), (2.297, -0.9994, 0.6026), (2.302, 1.0, 0.2019), (2.302, -0.9994, 0.2019), (2.29, -0.9994, -0.4386), (2.29, 1.0, -0.4386), (-2.3, -1.0, 0.1), (-2.3, 1.0, 0.1), (-2.2, -1.0, 0.0), (-2.2, 1.0, 0.0), (-2.2, -1.0, 0.08261), (-2.217, -1.0, 0.1), (-2.217, 1.0, 0.1), (-2.2, 1.0, 0.08261), (2.301, -1.0, 0.1), (2.301, 1.0, 0.1), (2.201, -1.0, 0.0), (2.201, 1.0, 0.0), (2.201, -1.0, 0.08261), (2.219, -1.0, 0.1), (2.219, 1.0, 0.1), (2.201, 1.0, 0.08261)], [], [(2, 0, 4, 5), (1, 0, 2, 3), (5, 4, 6, 7), (7, 6, 8, 9), (9, 8, 10, 11), (11, 10, 12, 13), (13, 12, 14, 15), (15, 14, 16, 17), (17, 16, 18, 19), (19, 18, 20, 21), (23, 22, 24, 25), (21, 20, 22, 23), (25, 24, 26, 27), (27, 26, 28, 29), (29, 28, 30, 31), (31, 30, 32, 33), (33, 32, 34, 35), (35, 34, 36, 37), (37, 36, 38, 39), (39, 38, 40, 41), (41, 40, 42, 43), (43, 42, 45, 44), (49, 53, 50, 48), (52, 51, 50, 53), (52, 47, 46, 51), (57, 56, 58, 61), (60, 61, 58, 59), (60, 59, 54, 55)])
_uv = me_cube_002.uv_layers.new(name='UVMap')
_uv.uv.foreach_set('vector', [0.8484, 0.4149, 0.4242, 0.4149, 0.4242, 0.341, 0.8484, 0.341, 0.4242, 0.5309, 0.4242, 0.4149, 0.8484, 0.4149, 0.8484, 0.5309, 0.8484, 0.341, 0.4242, 0.341, 0.4242, 0.2669, 0.8484, 0.2669, 0.8484, 0.2669, 0.4242, 0.2669, 0.4242, 0.1932, 0.8484, 0.1932, 0.8484, 0.1932, 0.4242, 0.1932, 0.4242, 0.1219, 0.8484, 0.1219, 0.8484, 0.1219, 0.4242, 0.1219, 0.4242, 0.05662, 0.8484, 0.05662, 0.8484, 0.05662, 0.4242, 0.05662, 0.4242, 0.0, 0.8484, 0.0, 0.0, 0.0, 0.4242, 0.0, 0.4242, 0.05582, 0.0, 0.05582, 0.0, 0.05582, 0.4242, 0.05582, 0.4242, 0.1165, 0.0, 0.1165, 0.0, 0.1165, 0.4242, 0.1165, 0.4242, 0.1798, 0.0, 0.1798, 0.0, 0.2455, 0.4242, 0.2455, 0.4242, 0.3119, 0.0, 0.3119, 0.0, 0.1798, 0.4242, 0.1798, 0.4242, 0.2455, 0.0, 0.2455, 0.0, 0.3119, 0.4242, 0.3119, 0.4242, 0.3779, 0.0, 0.3779, 0.0, 0.3779, 0.4242, 0.3779, 0.4242, 0.4466, 0.0, 0.4466, 0.0, 0.4466, 0.4242, 0.4466, 0.4242, 0.5138, 0.0, 0.5138, 0.0, 0.5138, 0.4242, 0.5138, 0.4242, 0.5719, 0.0, 0.5719, 0.4242, 0.5309, 0.8484, 0.5309, 0.8484, 0.5949, 0.4242, 0.5949, 0.4242, 0.5949, 0.8484, 0.5949, 0.8484, 0.6647, 0.4242, 0.6647, 0.4242, 0.6647, 0.8484, 0.6647, 0.8484, 0.7375, 0.4242, 0.7375, 0.4242, 0.7375, 0.8484, 0.7375, 0.8484, 0.811, 0.4242, 0.811, 0.4242, 0.811, 0.8484, 0.811, 0.8484, 0.884, 0.4242, 0.884, 0.4242, 0.884, 0.8484, 0.884, 0.8484, 1.0, 0.4242, 1.0, 0.05, 0.5959, 0.04208, 0.5959, 0.04208, 0.4041, 0.05, 0.4041, 0.04041, 0.5959, 0.04041, 0.4041, 0.04208, 0.4041, 0.04208, 0.5959, 0.05792, 0.5959, 0.05, 0.5959, 0.05, 0.4041, 0.05792, 0.4041, 0.05, 0.5959, 0.05, 0.4041, 0.04208, 0.4041, 0.04208, 0.5959, 0.04041, 0.5959, 0.04208, 0.5959, 0.04208, 0.4041, 0.04041, 0.4041, 0.05792, 0.5959, 0.05792, 0.4041, 0.05, 0.4041, 0.05, 0.5959])
me_cube_002.materials.append(mat_concrete)
me_cube_002.update()
me_plane_007 = bpy.data.meshes.new('Plane.007')
me_plane_007.from_pydata([(-2.0, -0.025, 2.0), (-2.0, 0.025, 2.0), (-2.0, -0.025, -2.0), (-2.0, 0.025, -2.0), (-4.0, -0.025, 0.0), (-4.0, -0.025, -2.0), (-2.0, -0.025, -2.0), (-4.0, 0.025, -1.192e-07), (-4.0, 0.025, -2.0), (-2.0, 0.025, -2.0), (-4.0, -0.025, 2.0), (-2.0, -0.025, 2.0), (-4.0, -0.025, -2.384e-07), (-4.0, 0.025, 2.0), (-2.0, 0.025, 2.0), (-4.0, 0.025, -2.384e-07), (-1.827, -0.025, 1.968), (-1.775, -0.025, 2.0), (-1.827, 0.025, 1.968), (-1.775, 0.025, 2.0), (-2.0, -0.025, 1.82), (-2.0, 0.025, 1.82), (-2.0, -0.025, 1.82), (-2.0, 0.025, 1.82), (-2.111, 0.025, 1.726), (-2.111, -0.025, 1.726), (-2.353, 0.025, 1.442), (-2.353, -0.025, 1.442), (-2.549, 0.025, 1.123), (-2.549, -0.025, 1.123), (-2.692, 0.025, 0.7779), (-2.692, -0.025, 0.7779), (-2.779, 0.025, 0.4146), (-2.779, -0.025, 0.4146), (-2.808, 0.025, 0.04215), (-2.808, -0.025, 0.04215), (-2.779, -0.025, -0.3303), (-2.779, 0.025, -0.3303), (-2.805, 0.025, -3.097e-07), (-2.805, -0.025, -3.097e-07), (-2.805, -0.025, -1.425e-07), (-2.805, 0.025, -1.904e-07), (-2.692, -0.025, -0.6936), (-2.692, 0.025, -0.6936), (-2.549, -0.025, -1.039), (-2.549, 0.025, -1.039), (-1.827, -0.025, -1.884), (-1.827, 0.025, -1.884), (-2.0, -0.025, -1.736), (-2.0, 0.025, -1.736), (-2.111, -0.025, -1.641), (-2.0, -0.025, -1.736), (-2.0, 0.025, -1.736), (-2.111, 0.025, -1.641), (-2.353, -0.025, -1.357), (-2.353, 0.025, -1.357), (-1.638, -0.025, -2.0), (-1.638, 0.025, -2.0)], [], [(0, 20, 16, 17), (1, 19, 18, 21), (0, 17, 19, 1), (2, 48, 49, 3), (4, 5, 6, 51, 50, 54, 44, 42, 36, 40), (7, 41, 37, 43, 45, 55, 53, 52, 9, 8), (5, 4, 7, 8), (6, 5, 8, 9), (4, 40, 41, 7), (10, 12, 39, 35, 33, 31, 29, 27, 25, 22, 11), (13, 14, 23, 24, 26, 28, 30, 32, 34, 38, 15), (11, 22, 23, 14), (12, 10, 13, 15), (10, 11, 14, 13), (49, 47, 57, 3), (16, 18, 19, 17), (57, 56, 2, 3), (47, 46, 56, 57), (46, 47, 49, 48), (38, 39, 12, 15), (52, 51, 6, 9), (56, 46, 48, 2), (21, 20, 0, 1), (18, 16, 20, 21)])
_uv = me_plane_007.uv_layers.new(name='UVMap')
_uv.uv.foreach_set('vector', [1.0, -5.96e-08, 0.9102, -5.425e-08, 0.9842, 0.08667, 1.0, 0.1124, 1.0, -5.96e-08, 1.0, 0.1124, 0.9842, 0.08667, 0.9102, -5.425e-08, 0.025, 1.0, 0.025, 0.8876, 0.05, 0.8876, 0.05, 1.0, 0.075, 1.0, 0.075, 0.868, 0.1, 0.868, 0.1, 1.0, 1.0, -5.96e-08, -5.96e-08, 0.0, 0.0, 1.0, 0.132, 1.0, 0.1793, 0.9446, 0.3213, 0.8233, 0.4806, 0.7257, 0.6532, 0.6542, 0.8348, 0.6106, 1.0, 0.5976, 1.0, -5.96e-08, 1.0, 0.5976, 0.8348, 0.6106, 0.6532, 0.6542, 0.4806, 0.7257, 0.3213, 0.8233, 0.1793, 0.9446, 0.132, 1.0, 0.0, 1.0, -5.96e-08, 0.0, 0.075, 1.0, 0.075, -3.278e-09, 0.1, -4.371e-09, 0.1, 1.0, 4.464e-08, 1.0, 9.313e-10, -4.071e-17, 0.025, -1.093e-09, 0.025, 1.0, 0.025, 1.0, 0.025, 0.4024, 0.05, 0.4024, 0.05, 1.0, 1.0, -5.96e-08, -5.96e-08, 0.0, -2.399e-08, 0.5976, 0.02107, 0.5959, 0.2073, 0.6106, 0.389, 0.6542, 0.5615, 0.7257, 0.7208, 0.8233, 0.8629, 0.9446, 0.9102, 1.0, 1.0, 1.0, 1.0, -5.96e-08, 1.0, 1.0, 0.9102, 1.0, 0.8629, 0.9446, 0.7208, 0.8233, 0.5615, 0.7257, 0.389, 0.6542, 0.2073, 0.6106, 0.02107, 0.5959, -2.399e-08, 0.5976, -5.96e-08, 0.0, 0.05, 1.0, 0.05, 0.9102, 0.075, 0.9102, 0.075, 1.0, 0.075, 1.0, 0.075, -3.278e-09, 0.1, -4.371e-09, 0.1, 1.0, 0.025, 1.0, 0.025, -3.814e-10, 0.05, -1.474e-09, 0.05, 1.0, 0.132, -7.866e-09, 0.05795, 0.08667, -4.88e-08, 0.1812, -5.96e-08, 0.0, 0.9794, 0.09197, 0.9719, 0.09197, 0.9719, 0.1004, 0.9794, 0.1004, 0.025, 0.1812, 8.853e-09, 0.1812, 9.313e-10, -4.071e-17, 0.025, -1.093e-09, 0.02814, 0.7143, 0.02064, 0.7143, 0.02064, 0.7362, 0.02814, 0.7362, 0.8778, 0.5035, 0.8853, 0.5035, 0.8853, 0.4793, 0.8778, 0.4793, 0.025, 0.5976, 2.705e-08, 0.5976, 9.313e-10, -4.071e-17, 0.025, -1.093e-09, 0.075, 0.132, 0.05, 0.132, 0.05, -2.186e-09, 0.075, -3.278e-09, -4.88e-08, 0.1812, 0.05795, 0.08667, 0.132, -7.866e-09, -5.96e-08, 0.0, 0.1, 0.08982, 0.075, 0.08982, 0.075, -3.278e-09, 0.1, -4.371e-09, 0.9719, 0.09197, 0.9794, 0.09197, 0.9794, 0.06239, 0.9719, 0.06239])
me_plane_007.materials.append(mat_concrete)
me_plane_007.update()
me_cube_003 = bpy.data.meshes.new('Cube.003')
me_cube_003.from_pydata([(-0.1708, 0.7626, 2.614), (-0.1708, -0.7626, 2.614), (0.1708, 0.7626, 2.614), (0.1708, -0.7626, 2.614), (-0.1708, 0.7626, 2.693), (-0.1708, -0.7626, 2.693), (0.1708, 0.7626, 2.693), (0.1708, -0.7626, 2.693), (0.09869, 0.7717, 2.687), (0.09869, -0.77, 2.687), (0.1156, 0.7717, 2.677), (0.1156, -0.77, 2.677), (0.1156, 0.7717, 2.658), (0.1156, -0.77, 2.658), (0.09869, 0.7717, 2.648), (0.09869, -0.77, 2.648), (0.0818, 0.7717, 2.658), (0.0818, -0.77, 2.658), (0.0818, 0.7717, 2.677), (0.0818, -0.77, 2.677), (0.004397, 0.7717, 2.687), (0.004397, -0.77, 2.687), (0.02129, 0.7717, 2.677), (0.02129, -0.77, 2.677), (0.02129, 0.7717, 2.658), (0.02129, -0.77, 2.658), (0.004397, 0.7717, 2.648), (0.004397, -0.77, 2.648), (-0.0125, 0.7717, 2.658), (-0.0125, -0.77, 2.658), (-0.0125, 0.7717, 2.677), (-0.0125, -0.77, 2.677), (-0.08863, 0.7717, 2.687), (-0.08863, -0.77, 2.687), (-0.07173, 0.7717, 2.677), (-0.07173, -0.77, 2.677), (-0.07173, 0.7717, 2.658), (-0.07173, -0.77, 2.658), (-0.08863, 0.7717, 2.648), (-0.08863, -0.77, 2.648), (-0.1055, 0.7717, 2.658), (-0.1055, -0.77, 2.658), (-0.1055, 0.7717, 2.677), (-0.1055, -0.77, 2.677), (-0.1896, -0.7867, 2.614), (-0.2, -0.8, 2.626), (-0.2, 0.8, 2.626), (-0.1896, 0.7867, 2.614), (0.2, -0.8, 2.626), (0.1896, -0.7867, 2.614), (0.2, 0.8, 2.626), (0.1896, 0.7867, 2.614), (-0.2, -0.8, 2.687), (-0.1875, -0.7875, 2.7), (-0.1875, 0.7875, 2.7), (-0.2, 0.8, 2.687), (0.1875, -0.7875, 2.7), (0.2, -0.8, 2.687), (0.1875, 0.7875, 2.7), (0.2, 0.8, 2.687)], [], [(46, 55, 59, 50), (47, 51, 2, 0), (49, 44, 1, 3), (51, 49, 3, 2), (48, 57, 52, 45), (3, 1, 5, 7), (58, 54, 53, 56), (50, 59, 57, 48), (4, 6, 7, 5), (0, 2, 6, 4), (2, 3, 7, 6), (1, 0, 4, 5), (8, 9, 11, 10), (10, 11, 13, 12), (12, 13, 15, 14), (14, 15, 17, 16), (11, 9, 19, 17, 15, 13), (16, 17, 19, 18), (18, 19, 9, 8), (8, 10, 12, 14, 16, 18), (20, 21, 23, 22), (22, 23, 25, 24), (24, 25, 27, 26), (26, 27, 29, 28), (23, 21, 31, 29, 27, 25), (28, 29, 31, 30), (30, 31, 21, 20), (20, 22, 24, 26, 28, 30), (32, 33, 35, 34), (34, 35, 37, 36), (36, 37, 39, 38), (38, 39, 41, 40), (35, 33, 43, 41, 39, 37), (40, 41, 43, 42), (42, 43, 33, 32), (32, 34, 36, 38, 40, 42), (47, 44, 45, 46), (51, 47, 46, 50), (49, 51, 50, 48), (44, 49, 48, 45), (44, 47, 0, 1), (53, 54, 55, 52), (54, 58, 59, 55), (58, 56, 57, 59), (56, 53, 52, 57), (45, 52, 55, 46)])
me_cube_003.polygons.foreach_set('use_smooth', [0, 0, 0, 0, 0, 0, 0, 0, 1, 0, 0, 0, 0, 0, 0, 0, 0, 0, 0, 0, 1, 1, 1, 1, 1, 1, 1, 1, 0, 0, 0, 0, 0, 0, 0, 0, 0, 0, 0, 0, 0, 0, 0, 0, 0, 0])
me_cube_003.polygons.foreach_set('material_index', [0, 0, 0, 0, 0, 0, 0, 0, 2, 0, 0, 0, 1, 1, 1, 1, 1, 1, 1, 1, 1, 1, 1, 1, 1, 1, 1, 1, 1, 1, 1, 1, 1, 1, 1, 1, 0, 0, 0, 0, 0, 0, 0, 0, 0, 0])
_uv = me_cube_003.uv_layers.new(name='UVMap')
_uv.uv.foreach_set('vector', [0.9942, 0.2078, 0.9516, 0.2078, 0.9516, -2.897e-09, 0.9942, -4.758e-09, 0.2024, 0.8242, 0.005388, 0.8242, 0.01517, 0.8116, 0.1926, 0.8116, 0.005388, 0.006896, 0.2024, 0.006896, 0.1926, 0.01941, 0.01517, 0.01941, 0.005388, 0.8242, 0.005388, 0.006896, 0.01517, 0.01941, 0.01517, 0.8116, 0.7413, 1.0, 0.6988, 1.0, 0.6988, 0.7922, 0.7413, 0.7922, 0.7823, 0.7922, 0.7823, 0.9697, 0.7413, 0.9697, 0.7413, 0.7922, 0.409, 0.818, 0.2143, 0.818, 0.2143, 0.0, 0.409, 0.0, 0.4646, 0.8311, 0.422, 0.8311, 0.422, 1.251e-08, 0.4646, 1.065e-08, 0.8697, 0.7922, 0.6923, 0.7922, 0.6923, 0.0, 0.8697, 0.0, 0.8233, 0.7922, 0.8233, 0.9697, 0.7823, 0.9697, 0.7823, 0.7922, 0.9106, -8.846e-09, 0.9106, 0.7922, 0.8697, 0.7922, 0.8697, -7.056e-09, 0.9516, -1.064e-08, 0.9516, 0.7922, 0.9106, 0.7922, 0.9106, -8.846e-09, 0.5349, 0.8008, 0.5349, 0.0, 0.5437, 0.0, 0.5437, 0.8008, 0.6315, 0.8008, 0.6315, 3.357e-09, 0.6416, 2.915e-09, 0.6416, 0.8008, 0.5437, 0.8008, 0.5437, 0.0, 0.5525, 0.0, 0.5525, 0.8008, 0.5525, 0.8008, 0.5525, 0.0, 0.5613, 0.0, 0.5613, 0.8008, 0.5262, 0.8059, 0.5349, 0.8008, 0.5437, 0.8059, 0.5437, 0.816, 0.5349, 0.8211, 0.5262, 0.816, 0.6517, 2.472e-09, 0.6517, 0.8008, 0.6416, 0.8008, 0.6416, 2.915e-09, 0.5262, 0.8008, 0.5262, 0.0, 0.5349, 0.0, 0.5349, 0.8008, 0.5876, 0.8008, 0.5964, 0.8059, 0.5964, 0.816, 0.5876, 0.8211, 0.5788, 0.816, 0.5788, 0.8059, 0.57, 0.8008, 0.57, 0.0, 0.5788, 0.0, 0.5788, 0.8008, 0.6517, 0.8008, 0.6517, 2.472e-09, 0.6619, 2.029e-09, 0.6619, 0.8008, 0.5788, 0.8008, 0.5788, 0.0, 0.5876, 0.0, 0.5876, 0.8008, 0.5876, 0.8008, 0.5876, 0.0, 0.5964, 0.0, 0.5964, 0.8008, 0.5613, 0.8059, 0.57, 0.8008, 0.5788, 0.8059, 0.5788, 0.816, 0.57, 0.8211, 0.5613, 0.816, 0.672, 1.586e-09, 0.672, 0.8008, 0.6619, 0.8008, 0.6619, 2.029e-09, 0.5613, 0.8008, 0.5613, 0.0, 0.57, 0.0, 0.57, 0.8008, 0.5525, 0.8008, 0.5613, 0.8059, 0.5613, 0.816, 0.5525, 0.8211, 0.5437, 0.816, 0.5437, 0.8059, 0.6051, 0.8008, 0.6051, 0.0, 0.6139, 0.0, 0.6139, 0.8008, 0.672, 0.8008, 0.672, 1.586e-09, 0.6821, 1.143e-09, 0.6821, 0.8008, 0.6139, 0.8008, 0.6139, 0.0, 0.6227, 0.0, 0.6227, 0.8008, 0.6227, 0.8008, 0.6227, 0.0, 0.6315, 0.0, 0.6315, 0.8008, 0.6139, 0.8059, 0.6227, 0.8008, 0.6315, 0.8059, 0.6315, 0.816, 0.6227, 0.8211, 0.6139, 0.816, 0.6923, 7e-10, 0.6923, 0.8008, 0.6821, 0.8008, 0.6821, 1.143e-09, 0.5964, 0.8008, 0.5964, 0.0, 0.6051, 0.0, 0.6051, 0.8008, 0.6051, 0.8008, 0.6139, 0.8059, 0.6139, 0.816, 0.6051, 0.8211, 0.5964, 0.816, 0.5964, 0.8059, 0.5262, 0.006896, 0.5262, 0.8242, 0.5199, 0.8311, 0.5199, 8.233e-09, 0.005388, 0.8242, 0.2024, 0.8242, 0.2078, 0.8311, 0.0, 0.8311, 0.4708, 0.006896, 0.4708, 0.8242, 0.4646, 0.8311, 0.4646, 1.065e-08, 0.2024, 0.006896, 0.005388, 0.006896, 0.0, 0.0, 0.2078, 0.0, 0.2024, 0.006896, 0.2024, 0.8242, 0.1926, 0.8116, 0.1926, 0.01941, 0.4708, 0.8245, 0.4708, 0.006514, 0.4774, 1.009e-08, 0.4774, 0.8311, 0.2143, 0.818, 0.409, 0.818, 0.4155, 0.8245, 0.2078, 0.8245, 0.4155, 0.8245, 0.4155, 0.006514, 0.422, 1.251e-08, 0.422, 0.8311, 0.6923, 0.9935, 0.6923, 0.7987, 0.6988, 0.7922, 0.6988, 1.0, 0.5199, 0.8311, 0.4774, 0.8311, 0.4774, 1.009e-08, 0.5199, 8.233e-09])
me_cube_003.materials.append(mat_metall_01)
me_cube_003.materials.append(mat_metall_02)
me_cube_003.materials.append(mat_light)
me_cube_003.update()
me_cube_004 = bpy.data.meshes.new('Cube.004')
me_cube_004.from_pydata([(-0.4263, -1.0, 0.0), (-0.5, -0.9263, 0.0), (-0.5, -0.9263, 2.0), (-0.4263, -1.0, 2.0), (-0.5, -0.07368, 0.0), (-0.4263, 0.0, 0.0), (-0.4263, 0.0, 2.0), (-0.5, -0.07368, 2.0), (0.5, -0.9263, 0.0), (0.4263, -1.0, 0.0), (0.4263, -1.0, 2.0), (0.5, -0.9263, 2.0), (0.4263, 0.0, 0.0), (0.5, -0.07368, 0.0), (0.5, -0.07368, 2.0), (0.4263, 0.0, 2.0)], [], [(9, 10, 3, 0), (13, 14, 11, 8), (14, 15, 6, 7, 2, 3, 10, 11), (1, 2, 7, 4), (5, 6, 15, 12), (0, 3, 2, 1), (6, 5, 4, 7), (14, 13, 12, 15), (10, 9, 8, 11), (4, 5, 12, 13, 8, 9, 0, 1)])
_uv = me_cube_004.uv_layers.new(name='UVMap')
_uv.uv.foreach_set('vector', [0.375, 0.7684, 0.625, 0.7684, 0.625, 0.9816, 0.375, 0.9816, 0.375, 0.5184, 0.625, 0.5184, 0.625, 0.7316, 0.375, 0.7316, 0.625, 0.5184, 0.6434, 0.5, 0.8566, 0.5, 0.875, 0.5184, 0.875, 0.7316, 0.8566, 0.75, 0.6434, 0.75, 0.625, 0.7316, 0.375, 0.01842, 0.625, 0.01842, 0.625, 0.2316, 0.375, 0.2316, 0.375, 0.2684, 0.625, 0.2684, 0.625, 0.4816, 0.375, 0.4816, 0.375, 0.0, 0.625, 0.0, 0.625, 0.01842, 0.375, 0.01842, 0.625, 0.2684, 0.375, 0.2684, 0.375, 0.2316, 0.625, 0.2316, 0.625, 0.5184, 0.375, 0.5184, 0.375, 0.4816, 0.625, 0.4816, 0.625, 0.7684, 0.375, 0.7684, 0.375, 0.7316, 0.625, 0.7316, 0.125, 0.5184, 0.1434, 0.5, 0.3566, 0.5, 0.375, 0.5184, 0.375, 0.7316, 0.3566, 0.75, 0.1434, 0.75, 0.125, 0.7316])
me_cube_004.materials.append(mat_concrete)
me_cube_004.update()
me_cube_006 = bpy.data.meshes.new('Cube.006')
me_cube_006.from_pydata([(-2.2, -0.1, 0.0), (-2.2, -0.1, 3.0), (-2.2, 0.2, 0.0), (-2.2, 0.2, 3.0), (2.3, -0.1, 0.0), (2.3, -0.1, 3.0), (2.3, 0.2, 0.0), (2.3, 0.2, 3.0), (-2.323, -0.1147, -0.0283), (-2.323, -0.1317, -0.01127), (-2.323, -0.1317, 0.2797), (-2.323, -0.1147, 0.2967), (-2.323, 0.2311, -0.01127), (-2.323, 0.214, -0.0283), (-2.323, 0.214, 0.2967), (-2.323, 0.2311, 0.2797), (2.323, -0.1317, -0.01127), (2.323, -0.1147, -0.0283), (2.323, -0.1147, 0.2967), (2.323, -0.1317, 0.2797), (2.323, 0.214, -0.0283), (2.323, 0.2311, -0.01127), (2.323, 0.2311, 0.2797), (2.323, 0.214, 0.2967), (2.323, 0.04967, 0.2967), (-2.323, 0.04967, 0.2967)], [], [(2, 3, 7, 6), (4, 5, 1, 0), (2, 6, 4, 0), (24, 25, 11, 18), (16, 19, 10, 9), (12, 15, 22, 21), (20, 13, 12, 21), (14, 23, 22, 15), (8, 17, 16, 9), (18, 11, 10, 19), (13, 20, 17, 8), (23, 14, 25, 24)])
me_cube_006.polygons.foreach_set('material_index', [0, 0, 0, 1, 1, 1, 1, 1, 1, 1, 1, 1])
_uv = me_cube_006.uv_layers.new(name='UVMap')
_uv.uv.foreach_set('vector', [-1.108, 0.4137, -1.108, -0.507, 1.533, -0.507, 1.533, 0.4137, -1.108, 1.334, -1.108, 0.4137, 1.533, 0.4137, 1.533, 1.334, 0.3006, 1.334, 0.3006, 1.507, -1.108, 1.507, -1.108, 1.334, 0.4695, 0.0621, 0.4695, 1.062, 0.2645, 1.062, 0.2645, 0.0621, 0.625, 1.0, 0.2591, 1.0, 0.2591, 0.0, 0.625, 0.0, 0.6167, 1.031, 0.2508, 1.031, 0.2508, 0.03125, 0.6167, 0.03125, 0.7042, 1.051, 0.7042, 0.05078, 0.7277, 0.05078, 0.7277, 1.051, 0.6746, 1.1, 0.6746, 0.09961, 0.6958, 0.09961, 0.6958, 1.1, 0.2505, 0.05078, 0.2505, 1.051, 0.227, 1.051, 0.227, 0.05078, 0.2645, 0.0621, 0.2645, 1.062, 0.2433, 1.062, 0.2433, 0.0621, 0.7042, 0.05078, 0.7042, 1.051, 0.2505, 1.051, 0.2505, 0.05078, 0.6746, 0.09961, 0.6746, 1.1, 0.4695, 1.1, 0.4695, 0.09961])
me_cube_006.materials.append(mat_concrete)
me_cube_006.materials.append(mat_warning)
me_cube_006.update()
me_cube_008 = bpy.data.meshes.new('Cube.008')
me_cube_008.from_pydata([(-2.296, 1.0, 0.2044), (-2.29, 1.0, -0.4386), (-2.279, 1.0, 0.6097), (-2.201, 1.0, 1.003), (-2.065, 1.0, 1.382), (-1.877, 1.0, 1.736), (-1.643, 1.0, 2.047), (-1.364, 1.0, 2.3), (-1.047, 1.0, 2.495), (-0.708, 1.0, 2.636), (-0.3582, 1.0, 2.725), (-3.115e-06, 1.0, 2.754), (0.3582, 1.0, 2.725), (0.7096, 1.0, 2.635), (1.072, 1.0, 2.492), (1.423, 1.0, 2.293), (1.719, 1.0, 2.037), (1.942, 1.0, 1.726), (2.105, 1.0, 1.372), (2.226, 1.0, 0.9936), (2.297, 1.0, 0.6026), (2.302, 1.0, 0.2019), (2.29, 1.0, -0.4386), (-2.3, 1.0, 0.1), (-2.2, 1.0, 0.0), (-2.217, 1.0, 0.1), (-2.2, 1.0, 0.08261), (2.301, 1.0, 0.1), (2.201, 1.0, 0.0), (2.219, 1.0, 0.1), (2.201, 1.0, 0.08261), (-2.29, -0.2996, -0.4386), (-2.296, -0.2996, 0.2044), (-2.279, -0.2996, 0.6097), (-2.201, -0.2996, 1.003), (-2.065, -0.2996, 1.382), (-1.877, -0.2996, 1.736), (-1.643, -0.2996, 2.047), (-1.364, -0.2996, 2.3), (-1.047, -0.2996, 2.495), (-0.708, -0.2996, 2.636), (-0.3582, -0.2996, 2.725), (-3.115e-06, -0.2996, 2.754), (0.3582, -0.2996, 2.725), (0.7096, -0.2996, 2.635), (1.072, -0.2996, 2.492), (1.423, -0.2996, 2.293), (1.719, -0.2996, 2.037), (1.942, -0.2996, 1.726), (2.105, -0.2996, 1.372), (2.226, -0.2996, 0.9936), (2.297, -0.2996, 0.6026), (2.302, -0.2996, 0.2019), (2.29, -0.2996, -0.4386), (-2.038, -0.2, 0.5), (-2.0, -0.2376, 0.5), (-2.038, -0.2, 0.0), (-2.0, -0.2376, 0.0), (-2.0, -0.6624, 0.5), (-2.038, -0.7, 0.5), (-2.0, -0.6624, 0.0), (-2.038, -0.7, 0.0), (-2.5, -0.2376, 0.5), (-2.462, -0.2, 0.5), (-2.5, -0.2376, 0.0), (-2.462, -0.2, 0.0), (-2.462, -0.7, 0.5), (-2.5, -0.6624, 0.5), (-2.462, -0.7, 0.0), (-2.5, -0.6624, 0.0), (-2.013, -0.2, 0.8188), (-1.975, -0.2376, 0.8129), (-1.975, -0.6624, 0.8129), (-2.013, -0.7, 0.8188), (-2.469, -0.2376, 0.8911), (-2.432, -0.2, 0.8852), (-2.432, -0.7, 0.8852), (-2.469, -0.6624, 0.8911), (-1.938, -0.2, 1.13), (-1.902, -0.2376, 1.118), (-1.902, -0.6624, 1.118), (-1.938, -0.7, 1.13), (-2.378, -0.2376, 1.273), (-2.342, -0.2, 1.261), (-2.342, -0.7, 1.261), (-2.378, -0.6624, 1.273), (-1.816, -0.2, 1.425), (-1.782, -0.2376, 1.408), (-1.782, -0.6624, 1.408), (-1.816, -0.7, 1.425), (-2.228, -0.2376, 1.635), (-2.194, -0.2, 1.618), (-2.194, -0.7, 1.618), (-2.228, -0.6624, 1.635), (-1.649, -0.2, 1.698), (-1.618, -0.2376, 1.676), (-1.618, -0.6624, 1.676), (-1.649, -0.7, 1.698), (-2.023, -0.2376, 1.969), (-1.992, -0.2, 1.947), (-1.992, -0.7, 1.947), (-2.023, -0.6624, 1.969), (-1.441, -0.2, 1.941), (-1.414, -0.2376, 1.914), (-1.414, -0.6624, 1.914), (-1.441, -0.7, 1.941), (-1.768, -0.2376, 2.268), (-1.741, -0.2, 2.241), (-1.741, -0.7, 2.241), (-1.768, -0.6624, 2.268), (-1.198, -0.2, 2.149), (-1.176, -0.2376, 2.118), (-1.176, -0.6624, 2.118), (-1.198, -0.7, 2.149), (-1.469, -0.2376, 2.523), (-1.447, -0.2, 2.492), (-1.447, -0.7, 2.492), (-1.469, -0.6624, 2.523), (-0.9251, -0.2, 2.316), (-0.908, -0.2376, 2.282), (-0.908, -0.6624, 2.282), (-0.9251, -0.7, 2.316), (-1.135, -0.2376, 2.728), (-1.118, -0.2, 2.694), (-1.118, -0.7, 2.694), (-1.135, -0.6624, 2.728), (-0.6297, -0.2, 2.438), (-0.618, -0.2376, 2.402), (-0.618, -0.6624, 2.402), (-0.6297, -0.7, 2.438), (-0.7725, -0.2376, 2.878), (-0.7609, -0.2, 2.842), (-0.7609, -0.7, 2.842), (-0.7725, -0.6624, 2.878), (-0.3188, -0.2, 2.513), (-0.3129, -0.2376, 2.475), (-0.3129, -0.6624, 2.475), (-0.3188, -0.7, 2.513), (-0.3911, -0.2376, 2.969), (-0.3852, -0.2, 2.932), (-0.3852, -0.7, 2.932), (-0.3911, -0.6624, 2.969), (-2.861e-06, -0.2, 2.538), (-2.861e-06, -0.2376, 2.5), (-2.861e-06, -0.6624, 2.5), (-2.861e-06, -0.7, 2.538), (-2.861e-06, -0.2376, 3.0), (-2.861e-06, -0.2, 2.962), (-2.861e-06, -0.7, 2.962), (-2.861e-06, -0.6624, 3.0), (0.3188, -0.2, 2.513), (0.3129, -0.2376, 2.475), (0.3129, -0.6624, 2.475), (0.3188, -0.7, 2.513), (0.3911, -0.2376, 2.969), (0.3852, -0.2, 2.932), (0.3852, -0.7, 2.932), (0.3911, -0.6624, 2.969), (0.6297, -0.2, 2.438), (0.618, -0.2376, 2.402), (0.618, -0.6624, 2.402), (0.6297, -0.7, 2.438), (0.7725, -0.2376, 2.878), (0.7609, -0.2, 2.842), (0.7609, -0.7, 2.842), (0.7725, -0.6624, 2.878), (0.9251, -0.2, 2.316), (0.908, -0.2376, 2.282), (0.908, -0.6624, 2.282), (0.9251, -0.7, 2.316), (1.135, -0.2376, 2.728), (1.118, -0.2, 2.694), (1.118, -0.7, 2.694), (1.135, -0.6624, 2.728), (1.198, -0.2, 2.149), (1.176, -0.2376, 2.118), (1.176, -0.6624, 2.118), (1.198, -0.7, 2.149), (1.469, -0.2376, 2.523), (1.447, -0.2, 2.492), (1.447, -0.7, 2.492), (1.469, -0.6624, 2.523), (1.441, -0.2, 1.941), (1.414, -0.2376, 1.914), (1.414, -0.6624, 1.914), (1.441, -0.7, 1.941), (1.768, -0.2376, 2.268), (1.741, -0.2, 2.241), (1.741, -0.7, 2.241), (1.768, -0.6624, 2.268), (1.649, -0.2, 1.698), (1.618, -0.2376, 1.676), (1.618, -0.6624, 1.676), (1.649, -0.7, 1.698), (2.023, -0.2376, 1.969), (1.992, -0.2, 1.947), (1.992, -0.7, 1.947), (2.023, -0.6624, 1.969), (1.816, -0.2, 1.425), (1.782, -0.2376, 1.408), (1.782, -0.6624, 1.408), (1.816, -0.7, 1.425), (2.228, -0.2376, 1.635), (2.194, -0.2, 1.618), (2.194, -0.7, 1.618), (2.228, -0.6624, 1.635), (1.938, -0.2, 1.13), (1.902, -0.2376, 1.118), (1.902, -0.6624, 1.118), (1.938, -0.7, 1.13), (2.378, -0.2376, 1.273), (2.342, -0.2, 1.261), (2.342, -0.7, 1.261), (2.378, -0.6624, 1.273), (2.013, -0.2, 0.8188), (1.975, -0.2376, 0.8129), (1.975, -0.6624, 0.8129), (2.013, -0.7, 0.8188), (2.469, -0.2376, 0.8911), (2.432, -0.2, 0.8852), (2.432, -0.7, 0.8852), (2.469, -0.6624, 0.8911), (2.038, -0.2, 0.5), (2.0, -0.2376, 0.5), (2.0, -0.6624, 0.5), (2.038, -0.7, 0.5), (2.5, -0.2376, 0.5), (2.462, -0.2, 0.5), (2.462, -0.7, 0.5), (2.5, -0.6624, 0.5), (2.038, -0.7, 6.071e-06), (2.0, -0.6624, 6.08e-06), (2.5, -0.6624, 5.96e-06), (2.462, -0.7, 5.969e-06), (2.462, -0.2, 5.969e-06), (2.5, -0.2376, 5.96e-06), (2.0, -0.2376, 6.08e-06), (2.038, -0.2, 6.071e-06), (-2.296, -0.6799, 2.204), (-2.29, -0.6799, -0.4386), (-2.29, -1.02, -0.4386), (-2.296, -1.02, 2.204), (2.302, -0.6799, 2.202), (2.29, -0.6799, -0.4386), (2.302, -1.02, 2.202), (2.29, -1.02, -0.4386), (-2.293, -0.6799, 1.334), (-2.293, -1.02, 1.334), (2.296, -0.6799, 1.333), (2.296, -1.02, 1.333), (-1.912, -0.6799, 1.334), (-1.546, -0.6799, 2.204), (-1.546, -1.02, 2.204), (-1.911, -1.02, 1.334), (1.587, -0.6799, 2.205), (1.587, -1.02, 2.205), (1.896, -0.6799, 1.336), (1.896, -1.02, 1.336), (2.301, -0.4676, 0.1), (2.201, -0.4676, 0.0), (2.219, -0.4676, 0.1), (2.201, -0.4676, 0.08261), (-2.3, -0.5128, 0.1), (-2.2, -0.5128, 0.0), (-2.217, -0.5128, 0.1), (-2.2, -0.5128, 0.08261), (2.451, 0.07569, 2.065), (2.408, 0.6348, 2.065), (2.472, 0.07709, 2.037), (2.43, 0.6362, 2.037), (2.536, 0.6518, 1.726), (2.579, 0.09266, 1.726), (2.567, 0.6694, 1.372), (2.61, 0.1102, 1.372), (2.594, 0.1254, 1.065), (2.551, 0.6846, 1.065), (2.402, 0.0815, 1.065), (2.359, 0.6846, 1.065), (2.402, 0.06603, 2.065), (2.359, 0.6846, 2.065), (1.7, 0.09868, 2.065), (1.679, 0.08761, 2.072), (1.7, 0.6522, 2.065), (1.679, 0.664, 2.072), (1.719, 0.08761, 2.037), (1.732, 0.0987, 2.037), (1.732, 0.6522, 2.037), (1.719, 0.664, 2.037), (1.942, 0.664, 1.726), (1.955, 0.6525, 1.726), (1.955, 0.09895, 1.726), (1.942, 0.08761, 1.726), (2.118, 0.09937, 1.372), (2.105, 0.08761, 1.372), (2.206, 0.664, 1.054), (2.216, 0.6537, 1.065), (2.118, 0.653, 1.372), (2.105, 0.664, 1.372), (2.206, 0.08761, 1.054), (2.216, 0.09994, 1.065)], [], [(32, 0, 2, 33), (33, 2, 3, 34), (34, 3, 4, 35), (35, 4, 5, 36), (36, 5, 6, 37), (37, 6, 7, 38), (38, 7, 8, 39), (39, 8, 9, 40), (40, 9, 10, 41), (42, 11, 12, 43), (41, 10, 11, 42), (43, 12, 13, 44), (44, 13, 14, 45), (45, 14, 15, 46), (285, 280, 266, 268), (286, 289, 270, 269), (288, 17, 18, 297), (292, 290, 271, 273), (289, 296, 272, 270), (299, 292, 273, 274), (50, 19, 20, 51), (51, 20, 21, 52), (52, 21, 22, 53), (1, 0, 32, 31), (70, 75, 83, 78), (69, 67, 62, 64), (58, 55, 71, 72), (62, 67, 77, 74), (54, 63, 75, 70), (66, 59, 73, 76), (76, 73, 81, 84), (57, 55, 58, 60), (61, 59, 66, 68), (65, 56, 57, 60, 61, 68, 69, 64), (86, 91, 99, 94), (72, 71, 79, 80), (78, 83, 91, 86), (74, 77, 85, 82), (94, 99, 107, 102), (82, 85, 93, 90), (84, 81, 89, 92), (80, 79, 87, 88), (100, 97, 105, 108), (90, 93, 101, 98), (92, 89, 97, 100), (88, 87, 95, 96), (110, 115, 123, 118), (96, 95, 103, 104), (102, 107, 115, 110), (98, 101, 109, 106), (114, 117, 125, 122), (106, 109, 117, 114), (108, 105, 113, 116), (104, 103, 111, 112), (124, 121, 129, 132), (116, 113, 121, 124), (112, 111, 119, 120), (118, 123, 131, 126), (134, 139, 147, 142), (120, 119, 127, 128), (126, 131, 139, 134), (122, 125, 133, 130), (140, 137, 145, 148), (130, 133, 141, 138), (132, 129, 137, 140), (128, 127, 135, 136), (144, 143, 151, 152), (136, 135, 143, 144), (142, 147, 155, 150), (138, 141, 149, 146), (158, 163, 171, 166), (150, 155, 163, 158), (146, 149, 157, 154), (148, 145, 153, 156), (164, 161, 169, 172), (154, 157, 165, 162), (156, 153, 161, 164), (152, 151, 159, 160), (174, 179, 187, 182), (160, 159, 167, 168), (166, 171, 179, 174), (162, 165, 173, 170), (182, 187, 195, 190), (170, 173, 181, 178), (172, 169, 177, 180), (168, 167, 175, 176), (188, 185, 193, 196), (178, 181, 189, 186), (180, 177, 185, 188), (176, 175, 183, 184), (198, 203, 211, 206), (184, 183, 191, 192), (190, 195, 203, 198), (186, 189, 197, 194), (202, 205, 213, 210), (194, 197, 205, 202), (196, 193, 201, 204), (192, 191, 199, 200), (212, 209, 217, 220), (204, 201, 209, 212), (200, 199, 207, 208), (206, 211, 219, 214), (222, 227, 234, 237), (208, 207, 215, 216), (214, 219, 227, 222), (210, 213, 221, 218), (233, 230, 231, 236, 237, 234, 235, 232), (218, 221, 229, 226), (220, 217, 225, 228), (216, 215, 223, 224), (226, 229, 232, 235), (228, 225, 230, 233), (224, 223, 236, 231), (59, 61, 60, 58), (55, 57, 56, 54), (68, 66, 67, 69), (63, 65, 64, 62), (66, 76, 77, 67), (75, 63, 62, 74), (71, 55, 54, 70), (58, 72, 73, 59), (70, 78, 79, 71), (81, 73, 72, 80), (74, 82, 83, 75), (76, 84, 85, 77), (84, 92, 93, 85), (91, 83, 82, 90), (80, 88, 89, 81), (78, 86, 87, 79), (92, 100, 101, 93), (99, 91, 90, 98), (88, 96, 97, 89), (86, 94, 95, 87), (94, 102, 103, 95), (105, 97, 96, 104), (98, 106, 107, 99), (100, 108, 109, 101), (108, 116, 117, 109), (115, 107, 106, 114), (104, 112, 113, 105), (102, 110, 111, 103), (112, 120, 121, 113), (125, 117, 116, 124), (110, 118, 119, 111), (114, 122, 123, 115), (118, 126, 127, 119), (129, 121, 120, 128), (122, 130, 131, 123), (124, 132, 133, 125), (132, 140, 141, 133), (139, 131, 130, 138), (128, 136, 137, 129), (126, 134, 135, 127), (134, 142, 143, 135), (145, 137, 136, 144), (138, 146, 147, 139), (140, 148, 149, 141), (146, 154, 155, 147), (151, 143, 142, 150), (148, 156, 157, 149), (144, 152, 153, 145), (156, 164, 165, 157), (163, 155, 154, 162), (152, 160, 161, 153), (150, 158, 159, 151), (158, 166, 167, 159), (169, 161, 160, 168), (162, 170, 171, 163), (164, 172, 173, 165), (172, 180, 181, 173), (179, 171, 170, 178), (168, 176, 177, 169), (166, 174, 175, 167), (180, 188, 189, 181), (187, 179, 178, 186), (176, 184, 185, 177), (174, 182, 183, 175), (182, 190, 191, 183), (193, 185, 184, 192), (186, 194, 195, 187), (188, 196, 197, 189), (196, 204, 205, 197), (203, 195, 194, 202), (192, 200, 201, 193), (190, 198, 199, 191), (200, 208, 209, 201), (213, 205, 204, 212), (198, 206, 207, 199), (202, 210, 211, 203), (206, 214, 215, 207), (217, 209, 208, 216), (210, 218, 219, 211), (212, 220, 221, 213), (220, 228, 229, 221), (227, 219, 218, 226), (216, 224, 225, 217), (214, 222, 223, 215), (228, 233, 232, 229), (234, 227, 226, 235), (224, 231, 230, 225), (222, 237, 236, 223), (65, 63, 54, 56), (246, 238, 241, 247), (249, 248, 243, 245), (239, 246, 247, 240), (242, 254, 256, 248), (247, 241, 252, 253), (241, 238, 251, 252), (246, 250, 251, 238), (244, 255, 254, 242), (249, 257, 255, 244), (248, 249, 244, 242), (29, 260, 258, 27), (29, 30, 261, 260), (28, 259, 261, 30), (25, 23, 262, 264), (25, 264, 265, 26), (24, 26, 265, 263), (48, 47, 284, 291), (287, 16, 17, 288), (290, 285, 268, 271), (296, 295, 275, 272), (282, 286, 269, 267), (297, 18, 19, 50, 49, 293, 298, 294), (295, 299, 274, 275), (49, 48, 291, 293), (47, 46, 15, 16, 287, 283, 281, 284), (277, 276, 278, 279), (287, 288, 289, 286), (285, 290, 291, 284), (283, 287, 286, 282), (290, 292, 293, 291), (281, 283, 282, 280), (280, 285, 284, 281), (292, 299, 298, 293), (297, 294, 295, 296), (299, 295, 294, 298), (288, 297, 296, 289), (280, 282, 267, 266)])
_uv = me_cube_008.uv_layers.new(name='UVMap')
_uv.uv.foreach_set('vector', [0.6999, 0.4149, 0.4242, 0.4149, 0.4242, 0.341, 0.6999, 0.341, 0.6999, 0.341, 0.4242, 0.341, 0.4242, 0.2669, 0.6999, 0.2669, 0.6999, 0.2669, 0.4242, 0.2669, 0.4242, 0.1932, 0.6999, 0.1932, 0.6999, 0.1932, 0.4242, 0.1932, 0.4242, 0.1219, 0.6999, 0.1219, 0.6999, 0.1219, 0.4242, 0.1219, 0.4242, 0.05662, 0.6999, 0.05662, 0.6999, 0.05662, 0.4242, 0.05662, 0.4242, 0.0, 0.6999, 0.0, 0.1485, 0.0, 0.4242, 0.0, 0.4242, 0.05582, 0.1485, 0.05582, 0.1485, 0.05582, 0.4242, 0.05582, 0.4242, 0.1165, 0.1485, 0.1165, 0.1485, 0.1165, 0.4242, 0.1165, 0.4242, 0.1798, 0.1485, 0.1798, 0.1485, 0.2455, 0.4242, 0.2455, 0.4242, 0.3119, 0.1485, 0.3119, 0.1485, 0.1798, 0.4242, 0.1798, 0.4242, 0.2455, 0.1485, 0.2455, 0.1485, 0.3119, 0.4242, 0.3119, 0.4242, 0.3779, 0.1485, 0.3779, 0.1485, 0.3779, 0.4242, 0.3779, 0.4242, 0.4466, 0.1485, 0.4466, 0.1485, 0.4466, 0.4242, 0.4466, 0.4242, 0.5138, 0.1485, 0.5138, 0.01458, 0.02393, 0.006209, 0.003196, 0.3591, 0.1849, 0.3626, 0.2031, 0.6903, 0.02393, 0.661, 0.2243, 0.3881, 0.365, 0.3626, 0.1926, 0.7771, 0.5949, 0.8484, 0.5949, 0.8484, 0.6647, 0.7771, 0.6647, 0.03469, 0.43, 0.04391, 0.2243, 0.337, 0.3754, 0.2658, 0.5495, 0.661, 0.2243, 0.6702, 0.43, 0.4592, 0.5391, 0.3881, 0.365, 0.005993, 0.598, 0.03469, 0.43, 0.2658, 0.5495, 0.1835, 0.6901, 0.5727, 0.7375, 0.8484, 0.7375, 0.8484, 0.811, 0.5727, 0.811, 0.5727, 0.811, 0.8484, 0.811, 0.8484, 0.884, 0.5727, 0.884, 0.5727, 0.884, 0.8484, 0.884, 0.8484, 1.0, 0.5727, 1.0, 0.4242, 0.5309, 0.4242, 0.4149, 0.6999, 0.4149, 0.6999, 0.5309, 0.9182, 1.186, 0.8909, 1.358, 0.7362, 1.321, 0.7902, 1.155, 0.005378, 0.9625, 0.005378, 0.8943, 0.06605, 0.8943, 0.06605, 0.9625, -0.2692, 1.033, -0.3918, 1.033, -0.3918, 0.9452, -0.2692, 0.9452, 0.06605, 0.8943, 0.005378, 0.8943, 0.005378, 0.8423, 0.06605, 0.8423, 1.049, 1.196, 1.049, 1.371, 0.8909, 1.358, 0.9182, 1.186, 0.913, -9.652e-08, 0.8342, 1.0, 0.07869, 1.0, -1.404e-07, -1.105e-08, 0.07045, -0.7852, 0.181, -0.7809, 0.181, -0.7334, 0.07045, -0.7376, -0.3918, 1.175, -0.3918, 1.033, -0.2692, 1.033, -0.2692, 1.175, 0.8275, -0.3065, 0.8274, -0.06781, 0.6248, -0.06781, 0.6247, -0.3065, 0.2681, 0.7857, 0.2128, 0.7857, 0.2079, 0.7803, 0.2079, 0.7197, 0.2128, 0.7143, 0.2681, 0.7143, 0.273, 0.7197, 0.273, 0.7803, 0.6686, 1.105, 0.5893, 1.26, 0.4537, 1.177, 0.5564, 1.036, -0.2692, 0.9452, -0.3918, 0.9452, -0.3918, 0.8624, -0.2692, 0.8624, 0.7902, 1.155, 0.7362, 1.321, 0.5893, 1.26, 0.6686, 1.105, 0.06605, 0.8423, 0.005378, 0.8423, 0.005378, 0.7942, 0.06605, 0.7942, 0.5564, 1.036, 0.4537, 1.177, 0.3327, 1.074, 0.4563, 0.9503, 0.06605, 0.7942, 0.005378, 0.7942, 0.005378, 0.7512, 0.06605, 0.7512, 0.07045, -0.7376, 0.181, -0.7334, 0.181, -0.6556, 0.07045, -0.6594, -0.2692, 0.8624, -0.3918, 0.8624, -0.3918, 0.7863, -0.2692, 0.7863, 0.07045, -0.5527, 0.181, -0.5492, 0.181, -0.4171, 0.07046, -0.4201, 0.06605, 0.7512, 0.005378, 0.7512, 0.005378, 0.7143, 0.06605, 0.7143, 0.07045, -0.6594, 0.181, -0.6556, 0.181, -0.5492, 0.07045, -0.5527, 1.319, 1.172, 1.196, 1.172, 1.196, 1.097, 1.319, 1.097, 0.3708, 0.8502, 0.2294, 0.9529, 0.1463, 0.8173, 0.302, 0.738, 1.319, 1.097, 1.196, 1.097, 1.196, 1.015, 1.319, 1.015, 0.4563, 0.9503, 0.3327, 1.074, 0.2294, 0.9529, 0.3708, 0.8502, 0.9232, 0.5035, 0.8625, 0.5035, 0.8625, 0.4639, 0.9232, 0.4639, 0.9232, 0.4186, 0.8625, 0.4186, 0.8625, 0.3686, 0.9232, 0.3686, 0.9232, 0.4639, 0.8625, 0.4639, 0.8625, 0.4186, 0.9232, 0.4186, 0.07046, -0.4201, 0.181, -0.4171, 0.181, -0.2623, 0.07046, -0.2649, 1.319, 1.015, 1.196, 1.015, 1.196, 0.9278, 1.319, 0.9278, 0.07046, -0.09075, 0.181, -0.08879, 0.181, 0.09923, 0.07046, 0.09789, 0.07046, -0.2649, 0.181, -0.2623, 0.181, -0.08879, 0.07046, -0.09075, 1.319, 0.9278, 1.196, 0.9278, 1.196, 0.8379, 1.319, 0.8379, 0.302, 0.738, 0.1463, 0.8173, 0.08546, 0.6704, 0.2516, 0.6164, 0.2209, 0.4884, 0.04833, 0.5157, 0.03585, 0.3571, 0.2106, 0.3571, 1.319, 0.8379, 1.196, 0.8379, 1.196, 0.7473, 1.319, 0.7473, 0.2516, 0.6164, 0.08546, 0.6704, 0.04833, 0.5157, 0.2209, 0.4884, 0.9232, 0.3686, 0.8625, 0.3686, 0.8625, 0.3153, 0.9232, 0.3153, 0.07046, 0.2964, 0.181, 0.2971, 0.181, 0.5, 0.07046, 0.5, 0.9232, 0.3153, 0.8625, 0.3153, 0.8625, 0.26, 0.9232, 0.26, 0.07046, 0.09789, 0.181, 0.09923, 0.181, 0.2971, 0.07046, 0.2964, 1.319, 0.7473, 1.196, 0.7473, 1.196, 0.6583, 1.319, 0.6583, 1.319, 0.5731, 1.196, 0.5731, 1.196, 0.4938, 1.319, 0.4938, 1.319, 0.6583, 1.196, 0.6583, 1.196, 0.5731, 1.319, 0.5731, 0.2106, 0.3571, 0.03585, 0.3571, 0.04833, 0.1986, 0.2209, 0.2259, 0.9232, 0.26, 0.8625, 0.26, 0.8625, 0.2039, 0.9232, 0.2039, 0.2516, 0.09793, 0.08546, 0.04393, 0.1463, -0.103, 0.302, -0.02368, 0.2209, 0.2259, 0.04833, 0.1986, 0.08546, 0.04393, 0.2516, 0.09793, 0.9232, 0.2039, 0.8625, 0.2039, 0.8625, 0.1486, 0.9232, 0.1486, 0.07046, 0.5, 0.181, 0.5, 0.181, 0.7029, 0.07046, 0.7036, 0.07046, 0.9021, 0.181, 0.9008, 0.181, 1.089, 0.07046, 1.091, 0.9232, 0.1486, 0.8625, 0.1486, 0.8625, 0.09527, 0.9232, 0.09527, 0.07046, 0.7036, 0.181, 0.7029, 0.181, 0.9008, 0.07046, 0.9021, 1.319, 0.4938, 1.196, 0.4938, 1.196, 0.4223, 1.319, 0.4223, 0.3708, -0.1359, 0.2294, -0.2386, 0.3327, -0.3596, 0.4563, -0.236, 1.319, 0.4223, 1.196, 0.4223, 1.196, 0.3603, 1.319, 0.3603, 0.302, -0.02368, 0.1463, -0.103, 0.2294, -0.2386, 0.3708, -0.1359, 0.9232, 0.09527, 0.8625, 0.09527, 0.8625, 0.04534, 0.9232, 0.04534, 0.4563, -0.236, 0.3327, -0.3596, 0.4537, -0.4629, 0.5564, -0.3215, 0.9232, 0.04534, 0.8625, 0.04534, 0.8625, 0.0, 0.9232, 0.0, 0.07046, 1.091, 0.181, 1.089, 0.181, 1.262, 0.07046, 1.265, 1.341, 0.1127, 1.463, 0.1127, 1.463, 0.1809, 1.341, 0.1809, 0.07046, 1.42, 0.181, 1.417, 0.181, 1.549, 0.07045, 1.553, 0.9339, 0.0, 0.9946, 0.0, 0.9946, 0.04349, 0.9339, 0.04349, 0.07046, 1.265, 0.181, 1.262, 0.181, 1.417, 0.07046, 1.42, 1.341, 0.1809, 1.463, 0.1809, 1.463, 0.2577, 1.341, 0.2577, 0.6686, -0.3903, 0.5893, -0.546, 0.7362, -0.6068, 0.7902, -0.4406, 1.341, 0.2577, 1.463, 0.2577, 1.463, 0.341, 1.341, 0.341, 0.5564, -0.3215, 0.4537, -0.4629, 0.5893, -0.546, 0.6686, -0.3903, 0.9339, 0.04349, 0.9946, 0.04349, 0.9946, 0.09197, 0.9339, 0.09197, 0.9339, 0.1443, 0.9946, 0.1443, 0.9946, 0.199, 0.9339, 0.199, 0.9339, 0.09197, 0.9946, 0.09197, 0.9946, 0.1443, 0.9339, 0.1443, 0.07045, 1.553, 0.181, 1.549, 0.181, 1.656, 0.07045, 1.659, 1.341, 0.341, 1.463, 0.341, 1.463, 0.4289, 1.341, 0.4289, 0.07045, 1.738, 0.181, 1.733, 0.181, 1.781, 0.07045, 1.785, 0.07045, 1.659, 0.181, 1.656, 0.181, 1.733, 0.07045, 1.738, 1.341, 0.4289, 1.463, 0.4289, 1.463, 0.5191, 1.341, 0.5191, 0.7902, -0.4406, 0.7362, -0.6068, 0.8909, -0.644, 0.9182, -0.4714, 1.049, -0.4817, 1.049, -0.6564, 1.255, -0.6564, 1.255, -0.4817, 1.341, 0.5191, 1.463, 0.5191, 1.463, 0.6095, 1.341, 0.6095, 0.9182, -0.4714, 0.8909, -0.644, 1.049, -0.6564, 1.049, -0.4817, 0.9339, 0.199, 0.9946, 0.199, 0.9946, 0.255, 0.9339, 0.255, 0.1478, 0.7143, 0.203, 0.7143, 0.2079, 0.7197, 0.2079, 0.7803, 0.203, 0.7857, 0.1478, 0.7857, 0.1429, 0.7803, 0.1429, 0.7197, 0.9339, 0.255, 0.9946, 0.255, 0.9946, 0.3108, 0.9339, 0.3108, 0.913, 3.518e-08, 0.8343, 1.0, 0.07872, 1.0, 0.0, 0.0, 1.341, 0.6095, 1.463, 0.6095, 1.463, 0.6979, 1.341, 0.6979, 0.9339, 0.3108, 0.9946, 0.3108, 0.9946, 0.381, 0.9339, 0.381, 0.6067, -0.2885, 0.6067, -0.08583, 0.368, -0.08582, 0.368, -0.2885, 1.341, 0.6979, 1.463, 0.6979, 1.463, 0.8357, 1.341, 0.8357, 0.2415, 0.7676, 0.2415, 0.8202, 0.2374, 0.8202, 0.2374, 0.7676, -0.8456, 1.669, -0.8456, 1.907, -0.8638, 1.907, -0.8638, 1.669, 0.6247, -0.3065, 0.6248, -0.06781, 0.6067, -0.06781, 0.6067, -0.3065, 0.7857, 0.7089, 0.8571, 0.7089, 0.8571, 0.7143, 0.7857, 0.7143, 0.3049, 0.0266, 0.06031, -0.6981, 0.05048, -0.6985, 0.3013, 0.02646, 0.7307, 0.7046, 0.7857, 0.7089, 0.7857, 0.7143, 0.7298, 0.7099, -0.8456, 1.523, -0.8456, 1.669, -0.8638, 1.669, -0.8638, 1.523, 0.2374, 0.7676, 0.2374, 0.7351, 0.2415, 0.7351, 0.2415, 0.7676, -0.8638, 1.523, -0.8638, 1.384, -0.8456, 1.384, -0.8456, 1.523, 0.2415, 0.7044, 0.2415, 0.7351, 0.2374, 0.7351, 0.2374, 0.7044, 0.7298, 0.7099, 0.6754, 0.6968, 0.677, 0.6917, 0.7307, 0.7046, 0.07045, -0.7852, 0.07045, -0.7376, 0.06063, -0.7379, 0.06063, -0.7856, 0.07045, -0.7376, 0.07045, -0.6594, 0.06063, -0.6598, 0.06063, -0.7379, 0.626, 0.6706, 0.677, 0.6917, 0.6754, 0.6968, 0.6236, 0.6754, 0.2374, 0.7044, 0.2374, 0.6762, 0.2415, 0.6762, 0.2415, 0.7044, -0.8638, 1.384, -0.8638, 1.257, -0.8456, 1.257, -0.8456, 1.384, 0.07045, -0.6594, 0.07045, -0.5527, 0.06063, -0.553, 0.06063, -0.6598, 0.579, 0.6417, 0.626, 0.6706, 0.6236, 0.6754, 0.5758, 0.6461, 0.2774, -0.3495, 0.2774, -0.2699, 0.27, -0.2701, 0.27, -0.3498, 1.104, 0.9266, 0.9725, 0.8459, 0.9832, 0.8312, 1.112, 0.9103, 0.9725, 0.8459, 0.855, 0.7456, 0.8679, 0.7327, 0.9832, 0.8312, 0.27, -0.1711, 0.27, -0.2701, 0.2774, -0.2699, 0.2774, -0.1709, 0.9232, 0.5035, 0.9232, 0.4639, 0.9286, 0.4642, 0.9286, 0.5032, 0.8571, 0.5032, 0.8571, 0.4642, 0.8625, 0.4639, 0.8625, 0.5035, 0.8571, 0.4635, 0.8571, 0.4189, 0.8625, 0.4186, 0.8625, 0.4639, 0.9286, 0.4189, 0.9286, 0.4635, 0.9232, 0.4639, 0.9232, 0.4186, 0.2774, -0.1709, 0.2774, -0.05504, 0.27, -0.05521, 0.27, -0.1711, 0.855, 0.7456, 0.7547, 0.6282, 0.7695, 0.6175, 0.8679, 0.7327, 0.2774, -0.05504, 0.2774, 0.07488, 0.27, 0.07475, 0.27, -0.05521, 0.8625, 0.3686, 0.8625, 0.4186, 0.8571, 0.4182, 0.8571, 0.369, 0.7547, 0.6282, 0.674, 0.4965, 0.6903, 0.4882, 0.7695, 0.6175, 0.9232, 0.4186, 0.9232, 0.3686, 0.9286, 0.369, 0.9286, 0.4182, 0.674, 0.4965, 0.615, 0.3539, 0.6323, 0.3482, 0.6903, 0.4882, 0.27, 0.2156, 0.27, 0.07475, 0.2774, 0.07488, 0.2774, 0.2157, 0.9232, 0.3686, 0.9232, 0.3153, 0.9286, 0.3157, 0.9286, 0.3682, 0.8571, 0.3682, 0.8571, 0.3157, 0.8625, 0.3153, 0.8625, 0.3686, 0.8571, 0.3149, 0.8571, 0.2604, 0.8625, 0.26, 0.8625, 0.3153, 0.9286, 0.2604, 0.9286, 0.3149, 0.9232, 0.3153, 0.9232, 0.26, 0.2774, 0.2157, 0.2774, 0.3638, 0.27, 0.3638, 0.27, 0.2156, 0.615, 0.3539, 0.5789, 0.2037, 0.5969, 0.2008, 0.6323, 0.3482, 0.5789, 0.2037, 0.5668, 0.04975, 0.585, 0.04975, 0.5969, 0.2008, 0.27, 0.5157, 0.27, 0.3638, 0.2774, 0.3638, 0.2774, 0.5157, 0.9232, 0.26, 0.9232, 0.2039, 0.9286, 0.2043, 0.9286, 0.2595, 0.8571, 0.2595, 0.8571, 0.2043, 0.8625, 0.2039, 0.8625, 0.26, 0.9232, 0.2039, 0.9232, 0.1486, 0.9286, 0.149, 0.9286, 0.2035, 0.5969, -0.1014, 0.585, 0.04975, 0.5668, 0.04975, 0.5789, -0.1042, 0.8571, 0.2035, 0.8571, 0.149, 0.8625, 0.1486, 0.8625, 0.2039, 0.2774, 0.5157, 0.2774, 0.6676, 0.27, 0.6677, 0.27, 0.5157, 0.8571, 0.1482, 0.8571, 0.09568, 0.8625, 0.09527, 0.8625, 0.1486, 0.9286, 0.09568, 0.9286, 0.1482, 0.9232, 0.1486, 0.9232, 0.09527, 0.2774, 0.6676, 0.2774, 0.8158, 0.27, 0.8159, 0.27, 0.6677, 0.5789, -0.1042, 0.615, -0.2544, 0.6323, -0.2487, 0.5969, -0.1014, 0.615, -0.2544, 0.674, -0.397, 0.6903, -0.3888, 0.6323, -0.2487, 0.27, 0.9567, 0.27, 0.8159, 0.2774, 0.8158, 0.2774, 0.9566, 0.9232, 0.09527, 0.9232, 0.04534, 0.9286, 0.04572, 0.9286, 0.0949, 0.8571, 0.0949, 0.8571, 0.04572, 0.8625, 0.04534, 0.8625, 0.09527, 0.8571, 0.045, 0.8571, 0.0003424, 0.8625, 0.0, 0.8625, 0.04534, 0.9286, 0.0003424, 0.9286, 0.045, 0.9232, 0.04534, 0.9232, 0.0, 0.2774, 0.9566, 0.2774, 1.087, 0.27, 1.087, 0.27, 0.9567, 0.674, -0.397, 0.7547, -0.5287, 0.7695, -0.518, 0.6903, -0.3888, 0.07046, 1.265, 0.07046, 1.42, 0.06063, 1.42, 0.06063, 1.265, 0.537, 0.1084, 0.5011, 0.1504, 0.4968, 0.1472, 0.5332, 0.1046, 0.2774, 1.087, 0.2774, 1.202, 0.27, 1.203, 0.27, 1.087, 0.7547, -0.5287, 0.855, -0.6461, 0.8679, -0.6332, 0.7695, -0.518, 0.855, -0.6461, 0.9724, -0.7464, 0.9832, -0.7317, 0.8679, -0.6332, 0.27, 1.302, 0.27, 1.203, 0.2774, 1.202, 0.2774, 1.301, 0.5332, 0.1046, 0.5758, 0.06821, 0.579, 0.07257, 0.537, 0.1084, 0.07046, 1.42, 0.07045, 1.553, 0.06063, 1.553, 0.06063, 1.42, 0.07045, 1.553, 0.07045, 1.659, 0.06063, 1.66, 0.06063, 1.553, 0.626, 0.04373, 0.579, 0.07257, 0.5758, 0.06821, 0.6236, 0.03893, 0.2774, 1.301, 0.2774, 1.381, 0.27, 1.381, 0.27, 1.302, 0.9724, -0.7464, 1.104, -0.8271, 1.112, -0.8109, 0.9832, -0.7317, 0.2774, 1.381, 0.2774, 1.439, 0.27, 1.44, 0.27, 1.381, 0.06063, 1.738, 0.06063, 1.66, 0.07045, 1.659, 0.07045, 1.738, 1.104, -0.8271, 1.247, -0.8862, 1.252, -0.8689, 1.112, -0.8109, 0.6236, 0.03893, 0.6754, 0.01748, 0.677, 0.02261, 0.626, 0.04373, 1.247, -0.8862, 1.397, -0.9222, 1.4, -0.9042, 1.252, -0.8689, 0.27, 1.475, 0.27, 1.44, 0.2774, 1.439, 0.2774, 1.475, 0.6754, 0.01748, 0.7298, 0.004397, 0.7307, 0.009723, 0.677, 0.02261, 0.07045, 1.738, 0.07045, 1.785, 0.06063, 1.786, 0.06063, 1.738, 1.0, 0.2554, 1.0, 0.3103, 0.9946, 0.3108, 0.9946, 0.255, 0.7857, 0.005391, 0.7307, 0.009723, 0.7298, 0.004397, 0.7857, 3.377e-08, 0.834, 0.6107, 0.834, 0.6435, 0.83, 0.6435, 0.83, 0.6107, 1.397, -0.9222, 1.551, -0.9344, 1.551, -0.9161, 1.4, -0.9042, 1.0, 0.3108, 1.0, 0.381, 0.9946, 0.381, 0.9946, 0.3108, 0.8571, 0.005391, 0.7857, 0.005391, 0.7857, 3.377e-08, 0.8571, 3.065e-08, 0.834, 0.6435, 0.834, 0.6945, 0.83, 0.6945, 0.83, 0.6435, 1.551, -0.9344, 1.792, -0.9344, 1.792, -0.9161, 1.551, -0.9161, 1.255, 1.371, 1.049, 1.371, 1.049, 1.196, 1.255, 1.196, 0.6568, 0.7984, 0.6568, 0.3992, 0.8126, 0.3992, 0.8126, 0.7984, 0.1916, 0.0, 0.3831, 0.0, 0.3831, 0.9993, 0.1916, 0.9993, 3.362e-08, 1.0, 3.362e-08, 0.0, 0.1916, 0.0, 0.1916, 1.0, -3.452e-08, 0.3992, 0.3284, 0.3992, 0.1848, 0.7972, 0.001285, 0.7978, 0.001457, 0.3992, 0.0, 0.0, 0.3442, 0.0, 0.1765, 0.3992, 0.8126, 0.3992, 0.9684, 0.3992, 0.9684, 0.7433, 0.8126, 0.7433, 0.6868, 0.3992, 0.512, 0.3992, 0.3442, 0.0, 0.6883, 0.0, 0.8442, 0.3284, 0.8442, 0.0, 1.0, 0.0, 1.0, 0.3284, 0.6555, 0.7978, 0.4719, 0.7972, 0.3284, 0.3992, 0.6568, 0.3992, 0.8442, 0.3986, 0.6883, 0.3986, 0.6883, 0.0, 0.8442, 0.0, 0.05792, 0.5959, 0.05792, 0.4552, 0.05, 0.4552, 0.05, 0.5959, 0.04041, 0.5959, 0.04208, 0.5959, 0.04208, 0.4552, 0.04041, 0.4552, 0.05, 0.5959, 0.05, 0.4552, 0.04208, 0.4552, 0.04208, 0.5959, 0.05792, 0.5959, 0.05, 0.5959, 0.05, 0.4508, 0.05792, 0.4508, 0.04041, 0.5959, 0.04041, 0.4508, 0.04208, 0.4508, 0.04208, 0.5959, 0.05, 0.5959, 0.04208, 0.5959, 0.04208, 0.4508, 0.05, 0.4508, 0.5727, 0.5949, 0.5727, 0.5309, 0.6548, 0.5309, 0.6548, 0.5949, 0.7771, 0.5309, 0.8484, 0.5309, 0.8484, 0.5949, 0.7771, 0.5949, 0.04391, 0.2243, 0.01458, 0.02393, 0.3626, 0.2031, 0.337, 0.3754, 0.6702, 0.43, 0.6989, 0.5979, 0.5414, 0.6797, 0.4592, 0.5391, 0.6987, 0.003195, 0.6903, 0.02393, 0.3626, 0.1926, 0.366, 0.1744, 0.7771, 0.6647, 0.8484, 0.6647, 0.8484, 0.7375, 0.5727, 0.7375, 0.5727, 0.6647, 0.6548, 0.6647, 0.6548, 0.7259, 0.7771, 0.7259, 0.734, 0.7051, 0.7117, 0.4131, 0.9121, 0.4113, 0.9121, 0.7079, 0.5727, 0.6647, 0.5727, 0.5949, 0.6548, 0.5949, 0.6548, 0.6647, 0.1485, 0.5719, 0.1485, 0.5138, 0.4242, 0.5138, 0.4242, 0.5719, 0.3529, 0.5719, 0.3529, 0.564, 0.2306, 0.564, 0.2306, 0.5719, 0.62, 1.0, 0.01543, 1.0, 0.0, 0.0, 0.62, 2.384e-07, 0.7771, 0.5309, 0.7771, 0.5949, 0.7747, 0.5949, 0.7747, 0.5321, 0.6573, 0.5321, 0.6573, 0.5949, 0.6548, 0.5949, 0.6548, 0.5309, 0.3529, 0.564, 0.3529, 0.5719, 0.3505, 0.5719, 0.3505, 0.5672, 0.6573, 0.5959, 0.6573, 0.6647, 0.6548, 0.6647, 0.6548, 0.5949, 0.2306, 0.564, 0.3529, 0.564, 0.3504, 0.5657, 0.233, 0.5657, 0.233, 0.5672, 0.233, 0.5719, 0.2306, 0.5719, 0.2306, 0.564, 0.6573, 0.6654, 0.6573, 0.7238, 0.6548, 0.7259, 0.6548, 0.6647, 0.7771, 0.6647, 0.7771, 0.7259, 0.7747, 0.7238, 0.7747, 0.6654, 0.6574, 0.7238, 0.7747, 0.7238, 0.7771, 0.7259, 0.6548, 0.7259, 0.7771, 0.5949, 0.7771, 0.6647, 0.7747, 0.6647, 0.7747, 0.5959, 0.9976, 0.3971, 0.7049, 0.4043, 0.7049, 0.0299, 1.0, -2.846e-08])
me_cube_008.materials.append(mat_concrete)
me_cube_008.update()

# ---- objects
ob_bunker_ground_01_mesh = bpy.data.objects.new('Bunker_Ground_01_Mesh', me_plane)
ob_bunker_wall_01_mesh = bpy.data.objects.new('Bunker_Wall_01_Mesh', me_plane_001)
ob_bunker_pillar_01_mesh = bpy.data.objects.new('Bunker_Pillar_01_Mesh', me_cube)
ob_bunker_arch_01_mesh = bpy.data.objects.new('Bunker_Arch_01_Mesh', me_cube_001)
ob_bunker_arch_02_mesh = bpy.data.objects.new('Bunker_Arch_02_Mesh', me_cube_002)
ob_bunker_wall_02_mesh = bpy.data.objects.new('Bunker_Wall_02_Mesh', me_plane_007)
ob_bunker_light_01_mesh = bpy.data.objects.new('Bunker_Light_01_Mesh', me_cube_003)
ob_bunker_pillar_02_mesh = bpy.data.objects.new('Bunker_Pillar_02_Mesh', me_cube_004)
ob_bunker_gate_01_mesh = bpy.data.objects.new('Bunker_Gate_01_Mesh', me_cube_006)
ob_bunker_arch_03_mesh = bpy.data.objects.new('Bunker_Arch_03_Mesh', me_cube_008)

# ---- transforms, parenting, visibility, modifiers, constraints
ob_bunker_ground_01_mesh.location = (0.0, 0.0, 0.0)
ob_bunker_wall_01_mesh.location = (3.0, 0.0, 0.0)
ob_bunker_wall_01_mesh.rotation_euler = (-0.0, 1.571, 0.0)
ob_bunker_pillar_01_mesh.location = (5.0, 0.0, 0.0)
ob_bunker_arch_01_mesh.location = (8.5, 0.0, 0.0)
ob_bunker_arch_02_mesh.location = (14.0, 0.0, 0.0)
ob_bunker_wall_02_mesh.location = (8.5, 0.0, 0.0)
ob_bunker_wall_02_mesh.rotation_euler = (-0.0, 1.571, 0.0)
ob_bunker_light_01_mesh.location = (14.0, 0.0, 0.0)
ob_bunker_pillar_02_mesh.location = (5.0, 2.0, 0.0)
ob_bunker_gate_01_mesh.location = (8.5, 0.1, 2.077)
ob_bunker_arch_03_mesh.location = (8.5, 1.0, 0.0)
_m = ob_bunker_arch_03_mesh.modifiers.new('Auto Smooth', 'NODES')
_m.node_group = ng_auto_smooth
_gi = [s.identifier for s in ng_auto_smooth.interface.items_tree if s.item_type == 'SOCKET' and s.in_out == 'INPUT']
_m[_gi[1]] = 0.5236  # Angle

# ---- collection membership
col_collection.objects.link(ob_bunker_ground_01_mesh)
col_collection.objects.link(ob_bunker_wall_01_mesh)
col_collection.objects.link(ob_bunker_pillar_01_mesh)
col_collection.objects.link(ob_bunker_arch_01_mesh)
col_collection.objects.link(ob_bunker_arch_02_mesh)
col_collection.objects.link(ob_bunker_wall_02_mesh)
col_collection.objects.link(ob_bunker_light_01_mesh)
col_collection.objects.link(ob_bunker_pillar_02_mesh)
col_collection.objects.link(ob_bunker_gate_01_mesh)
col_collection.objects.link(ob_bunker_arch_03_mesh)

# ---- scene / render settings (as saved in the file)
scene.frame_start = 1; scene.frame_end = 250; scene.frame_set(1)
scene.render.engine = 'BLENDER_EEVEE_NEXT'
scene.cycles.sampling_pattern = 'TABULATED_SOBOL'
bpy.context.view_layer.update()

# ---- added for rendering (the .blend has no active camera and no usable light): camera, sun
cam_auto = bpy.data.cameras.new('AutoCamera')
cam_auto.lens = 50.0
cam_auto.sensor_width = 36.0
cam_auto.clip_end = 1000.0
ob_auto_camera = bpy.data.objects.new('AutoCamera', cam_auto)
scene.collection.objects.link(ob_auto_camera)
ob_auto_camera.location = (24.6811, -19.9359, 15.9431)
ob_auto_camera.rotation_euler = (1.09748, -7.21219e-08, 0.694738)
scene.camera = ob_auto_camera
light_auto_sun = bpy.data.lights.new('AutoSun', 'SUN')
light_auto_sun.energy = 3.0
light_auto_sun.angle = 0.0523599
ob_auto_sun = bpy.data.objects.new('AutoSun', light_auto_sun)
scene.collection.objects.link(ob_auto_sun)
ob_auto_sun.rotation_euler = (0.872665, 0.174533, 0.523599)
bpy.context.view_layer.update()
